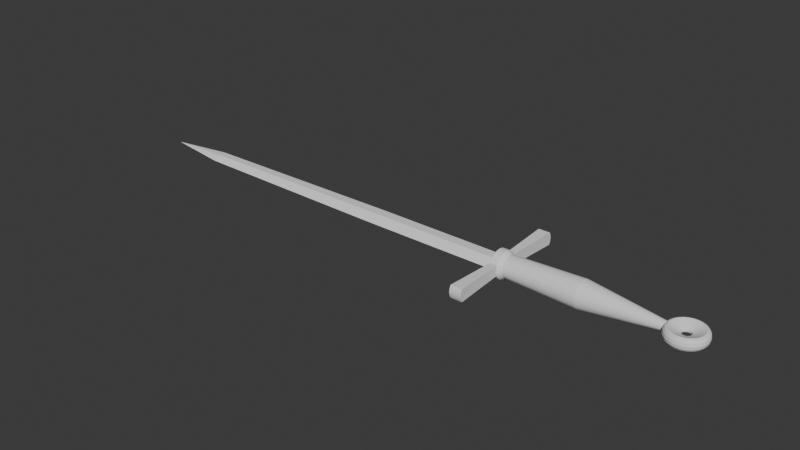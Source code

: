 # Source: stiletto.blend  (saved by Blender 4.1.24; exported with 4.5.12 LTS)
import bpy
from mathutils import Matrix  # noqa: F401  (used for matrix-valued properties, if any)

bpy.ops.wm.read_factory_settings(use_empty=True)
scene = bpy.context.scene
scene.name = 'Scene'

# ---- collections
col_collection = bpy.data.collections.new('Collection'); scene.collection.children.link(col_collection)

# ---- world
world_world = bpy.data.worlds.new('World'); scene.world = world_world
world_world.use_nodes = True; world_world.node_tree.nodes.clear()
_N = world_world.node_tree.nodes; _L = world_world.node_tree.links
n0 = _N.new('ShaderNodeOutputWorld'); n0.name = 'World Output'; n0.location = (300, 300)
n1 = _N.new('ShaderNodeBackground'); n1.name = 'Background'; n1.location = (10, 300)
n1.inputs[0].default_value = (0.05088, 0.05088, 0.05088, 1.0)
_L.new(n1.outputs[0], n0.inputs[0])
n0.is_active_output = True
world_world.color = (0.05088, 0.05088, 0.05088)
world_world.use_sun_shadow = False
world_world.sun_shadow_jitter_overblur = 0.0

# ---- meshes
me_torus = bpy.data.meshes.new('Torus')
me_torus.from_pydata([(0.8398, -5.716e-09, 1.285e-10), (0.8173, -5.716e-09, -0.04718), (0.7558, -5.716e-09, -0.08171), (0.6718, -5.716e-09, -0.09436), (0.5878, -5.716e-09, -0.08171), (0.2035, 1.358e-08, -0.01824), (0.1948, 1.358e-08, 4.968e-11), (0.2035, 1.358e-08, 0.01824), (0.5878, -5.716e-09, 0.08171), (0.6718, -5.716e-09, 0.09436), (0.7558, -5.716e-09, 0.08171), (0.8173, -5.716e-09, 0.04718), (0.8326, 0.1096, 1.285e-10), (0.8103, 0.1067, -0.04718), (0.7493, 0.09865, -0.08171), (0.6661, 0.08769, -0.09436), (0.5828, 0.07673, -0.08171), (0.2018, 0.02656, -0.01824), (0.1932, 0.02543, 4.968e-11), (0.2018, 0.02656, 0.01824), (0.5828, 0.07673, 0.08171), (0.6661, 0.08769, 0.09436), (0.7493, 0.09865, 0.08171), (0.8103, 0.1067, 0.04718), (0.8111, 0.2173, 1.285e-10), (0.7894, 0.2115, -0.04718), (0.73, 0.1956, -0.08171), (0.6489, 0.1739, -0.09436), (0.5678, 0.1521, -0.08171), (0.1966, 0.05267, -0.01824), (0.1882, 0.05042, 4.968e-11), (0.1966, 0.05267, 0.01824), (0.5678, 0.1521, 0.08171), (0.6489, 0.1739, 0.09436), (0.73, 0.1956, 0.08171), (0.7894, 0.2115, 0.04718), (0.7758, 0.3214, 1.285e-10), (0.755, 0.3127, -0.04718), (0.6983, 0.2892, -0.08171), (0.6207, 0.2571, -0.09436), (0.5431, 0.225, -0.08171), (0.188, 0.07788, -0.01824), (0.18, 0.07455, 4.968e-11), (0.188, 0.07788, 0.01824), (0.5431, 0.225, 0.08171), (0.6207, 0.2571, 0.09436), (0.6983, 0.2892, 0.08171), (0.755, 0.3127, 0.04718), (0.7273, 0.4199, 1.285e-10), (0.7078, 0.4086, -0.04718), (0.6545, 0.3779, -0.08171), (0.5818, 0.3359, -0.09436), (0.5091, 0.2939, -0.08171), (0.1763, 0.1018, -0.01824), (0.1687, 0.09741, 4.968e-11), (0.1763, 0.1018, 0.01824), (0.5091, 0.2939, 0.08171), (0.5818, 0.3359, 0.09436), (0.6545, 0.3779, 0.08171), (0.7078, 0.4086, 0.04718), (0.6662, 0.5112, 1.285e-10), (0.6484, 0.4975, -0.04718), (0.5996, 0.4601, -0.08171), (0.533, 0.409, -0.09436), (0.4664, 0.3578, -0.08171), (0.1615, 0.1239, -0.01824), (0.1546, 0.1186, 4.968e-11), (0.1615, 0.1239, 0.01824), (0.4664, 0.3578, 0.08171), (0.533, 0.409, 0.09436), (0.5996, 0.4601, 0.08171), (0.6484, 0.4975, 0.04718), (0.5938, 0.5938, 1.285e-10), (0.5779, 0.5779, -0.04718), (0.5344, 0.5344, -0.08171), (0.475, 0.475, -0.09436), (0.4157, 0.4157, -0.08171), (0.1439, 0.1439, -0.01824), (0.1378, 0.1378, 4.968e-11), (0.1439, 0.1439, 0.01824), (0.4157, 0.4157, 0.08171), (0.475, 0.475, 0.09436), (0.5344, 0.5344, 0.08171), (0.5779, 0.5779, 0.04718), (0.5112, 0.6662, 1.285e-10), (0.4975, 0.6484, -0.04718), (0.4601, 0.5996, -0.08171), (0.409, 0.533, -0.09436), (0.3578, 0.4664, -0.08171), (0.1239, 0.1615, -0.01824), (0.1186, 0.1546, 4.968e-11), (0.1239, 0.1615, 0.01824), (0.3578, 0.4664, 0.08171), (0.409, 0.533, 0.09436), (0.4601, 0.5996, 0.08171), (0.4975, 0.6484, 0.04718), (0.4199, 0.7273, 1.285e-10), (0.4086, 0.7078, -0.04718), (0.3779, 0.6545, -0.08171), (0.3359, 0.5818, -0.09436), (0.2939, 0.5091, -0.08171), (0.1018, 0.1763, -0.01824), (0.09741, 0.1687, 4.968e-11), (0.1018, 0.1763, 0.01824), (0.2939, 0.5091, 0.08171), (0.3359, 0.5818, 0.09436), (0.3779, 0.6545, 0.08171), (0.4086, 0.7078, 0.04718), (0.3214, 0.7758, 1.285e-10), (0.3128, 0.755, -0.04718), (0.2892, 0.6983, -0.08171), (0.2571, 0.6207, -0.09436), (0.225, 0.5431, -0.08171), (0.07788, 0.188, -0.01824), (0.07455, 0.18, 4.968e-11), (0.07788, 0.188, 0.01824), (0.225, 0.5431, 0.08171), (0.2571, 0.6207, 0.09436), (0.2892, 0.6983, 0.08171), (0.3128, 0.755, 0.04718), (0.2173, 0.8111, 1.285e-10), (0.2115, 0.7894, -0.04718), (0.1956, 0.73, -0.08171), (0.1739, 0.6489, -0.09436), (0.1521, 0.5678, -0.08171), (0.05267, 0.1966, -0.01824), (0.05042, 0.1882, 4.968e-11), (0.05267, 0.1966, 0.01824), (0.1521, 0.5678, 0.08171), (0.1739, 0.6489, 0.09436), (0.1956, 0.73, 0.08171), (0.2115, 0.7894, 0.04718), (0.1096, 0.8326, 1.285e-10), (0.1067, 0.8103, -0.04718), (0.09865, 0.7493, -0.08171), (0.08769, 0.6661, -0.09436), (0.07673, 0.5828, -0.08171), (0.02656, 0.2018, -0.01824), (0.02543, 0.1932, 4.968e-11), (0.02656, 0.2018, 0.01824), (0.07673, 0.5828, 0.08171), (0.08769, 0.6661, 0.09436), (0.09865, 0.7493, 0.08171), (0.1067, 0.8103, 0.04718), (4.181e-08, 0.8398, 1.285e-10), (4.011e-08, 0.8173, -0.04718), (3.547e-08, 0.7558, -0.08171), (2.913e-08, 0.6718, -0.09436), (2.279e-08, 0.5878, -0.08171), (-9.126e-09, 0.2035, -0.01824), (-9.783e-09, 0.1948, 4.968e-11), (-9.126e-09, 0.2035, 0.01824), (2.279e-08, 0.5878, 0.08171), (2.913e-08, 0.6718, 0.09436), (3.547e-08, 0.7558, 0.08171), (4.011e-08, 0.8173, 0.04718), (-0.1096, 0.8326, 1.285e-10), (-0.1067, 0.8103, -0.04718), (-0.09865, 0.7493, -0.08171), (-0.08769, 0.6661, -0.09436), (-0.07673, 0.5828, -0.08171), (-0.02656, 0.2018, -0.01824), (-0.02543, 0.1932, 4.968e-11), (-0.02656, 0.2018, 0.01824), (-0.07673, 0.5828, 0.08171), (-0.08769, 0.6661, 0.09436), (-0.09865, 0.7493, 0.08171), (-0.1067, 0.8103, 0.04718), (-0.2173, 0.8111, 1.285e-10), (-0.2115, 0.7894, -0.04718), (-0.1956, 0.73, -0.08171), (-0.1739, 0.6489, -0.09436), (-0.1521, 0.5678, -0.08171), (-0.05267, 0.1966, -0.01824), (-0.05042, 0.1882, 4.968e-11), (-0.05267, 0.1966, 0.01824), (-0.1521, 0.5678, 0.08171), (-0.1739, 0.6489, 0.09436), (-0.1956, 0.73, 0.08171), (-0.2115, 0.7894, 0.04718), (-0.3214, 0.7758, 1.285e-10), (-0.3128, 0.755, -0.04718), (-0.2892, 0.6983, -0.08171), (-0.2571, 0.6207, -0.09436), (-0.225, 0.5431, -0.08171), (-0.07788, 0.188, -0.01824), (-0.07455, 0.18, 4.968e-11), (-0.07788, 0.188, 0.01824), (-0.225, 0.5431, 0.08171), (-0.2571, 0.6207, 0.09436), (-0.2892, 0.6983, 0.08171), (-0.3128, 0.755, 0.04718), (-0.4199, 0.7273, 1.285e-10), (-0.4086, 0.7078, -0.04718), (-0.3779, 0.6545, -0.08171), (-0.3359, 0.5818, -0.09436), (-0.2939, 0.5091, -0.08171), (-0.1018, 0.1763, -0.01824), (-0.09741, 0.1687, 4.968e-11), (-0.1018, 0.1763, 0.01824), (-0.2939, 0.5091, 0.08171), (-0.3359, 0.5818, 0.09436), (-0.3779, 0.6545, 0.08171), (-0.4086, 0.7078, 0.04718), (-0.5112, 0.6662, 1.285e-10), (-0.4975, 0.6484, -0.04718), (-0.4601, 0.5996, -0.08171), (-0.409, 0.533, -0.09436), (-0.3578, 0.4664, -0.08171), (-0.1239, 0.1615, -0.01824), (-0.1186, 0.1546, 4.968e-11), (-0.1239, 0.1615, 0.01824), (-0.3578, 0.4664, 0.08171), (-0.409, 0.533, 0.09436), (-0.4601, 0.5996, 0.08171), (-0.4975, 0.6484, 0.04718), (-0.5938, 0.5938, 1.285e-10), (-0.5779, 0.5779, -0.04718), (-0.5344, 0.5344, -0.08171), (-0.475, 0.475, -0.09436), (-0.4157, 0.4157, -0.08171), (-0.1439, 0.1439, -0.01824), (-0.1378, 0.1378, 4.968e-11), (-0.1439, 0.1439, 0.01824), (-0.4157, 0.4157, 0.08171), (-0.475, 0.475, 0.09436), (-0.5344, 0.5344, 0.08171), (-0.5779, 0.5779, 0.04718), (-0.6662, 0.5112, 1.285e-10), (-0.6484, 0.4975, -0.04718), (-0.5996, 0.4601, -0.08171), (-0.533, 0.409, -0.09436), (-0.4664, 0.3578, -0.08171), (-0.1615, 0.1239, -0.01824), (-0.1546, 0.1186, 4.968e-11), (-0.1615, 0.1239, 0.01824), (-0.4664, 0.3578, 0.08171), (-0.533, 0.409, 0.09436), (-0.5996, 0.4601, 0.08171), (-0.6484, 0.4975, 0.04718), (-0.7273, 0.4199, 1.285e-10), (-0.7078, 0.4086, -0.04718), (-0.6545, 0.3779, -0.08171), (-0.5818, 0.3359, -0.09436), (-0.5091, 0.2939, -0.08171), (-0.1763, 0.1018, -0.01824), (-0.1687, 0.09741, 4.968e-11), (-0.1763, 0.1018, 0.01824), (-0.5091, 0.2939, 0.08171), (-0.5818, 0.3359, 0.09436), (-0.6545, 0.3779, 0.08171), (-0.7078, 0.4086, 0.04718), (-0.7758, 0.3214, 1.285e-10), (-0.755, 0.3127, -0.04718), (-0.6983, 0.2892, -0.08171), (-0.6207, 0.2571, -0.09436), (-0.5431, 0.225, -0.08171), (-0.188, 0.07788, -0.01824), (-0.18, 0.07455, 4.968e-11), (-0.188, 0.07788, 0.01824), (-0.5431, 0.225, 0.08171), (-0.6207, 0.2571, 0.09436), (-0.6983, 0.2892, 0.08171), (-0.755, 0.3127, 0.04718), (-0.8111, 0.2173, 1.285e-10), (-0.7894, 0.2115, -0.04718), (-0.73, 0.1956, -0.08171), (-0.6489, 0.1739, -0.09436), (-0.5678, 0.1521, -0.08171), (-0.1966, 0.05267, -0.01824), (-0.1882, 0.05042, 4.968e-11), (-0.1966, 0.05267, 0.01824), (-0.5678, 0.1521, 0.08171), (-0.6489, 0.1739, 0.09436), (-0.73, 0.1956, 0.08171), (-0.7894, 0.2115, 0.04718), (-0.8326, 0.1096, 1.285e-10), (-0.8103, 0.1067, -0.04718), (-0.7493, 0.09865, -0.08171), (-0.6661, 0.08769, -0.09436), (-0.5828, 0.07673, -0.08171), (-0.2018, 0.02656, -0.01824), (-0.1932, 0.02543, 4.968e-11), (-0.2018, 0.02656, 0.01824), (-0.5828, 0.07673, 0.08171), (-0.6661, 0.08769, 0.09436), (-0.7493, 0.09865, 0.08171), (-0.8103, 0.1067, 0.04718), (-0.8398, 6.77e-08, 1.285e-10), (-0.8173, 6.573e-08, -0.04718), (-0.7558, 6.036e-08, -0.08171), (-0.6718, 5.302e-08, -0.09436), (-0.5878, 4.567e-08, -0.08171), (-0.2035, 3.137e-08, -0.01824), (-0.1948, 3.061e-08, 4.968e-11), (-0.2035, 3.137e-08, 0.01824), (-0.5878, 4.567e-08, 0.08171), (-0.6718, 5.302e-08, 0.09436), (-0.7558, 6.036e-08, 0.08171), (-0.8173, 6.573e-08, 0.04718), (-0.8326, -0.1096, 1.285e-10), (-0.8103, -0.1067, -0.04718), (-0.7493, -0.09865, -0.08171), (-0.6661, -0.08769, -0.09436), (-0.5828, -0.07673, -0.08171), (-0.2018, -0.02656, -0.01824), (-0.1932, -0.02543, 4.968e-11), (-0.2018, -0.02656, 0.01824), (-0.5828, -0.07673, 0.08171), (-0.6661, -0.08769, 0.09436), (-0.7493, -0.09865, 0.08171), (-0.8103, -0.1067, 0.04718), (-0.8111, -0.2173, 1.285e-10), (-0.7894, -0.2115, -0.04718), (-0.73, -0.1956, -0.08171), (-0.6489, -0.1739, -0.09436), (-0.5678, -0.1521, -0.08171), (-0.1966, -0.05267, -0.01824), (-0.1882, -0.05042, 4.968e-11), (-0.1966, -0.05267, 0.01824), (-0.5678, -0.1521, 0.08171), (-0.6489, -0.1739, 0.09436), (-0.73, -0.1956, 0.08171), (-0.7894, -0.2115, 0.04718), (-0.7758, -0.3214, 1.285e-10), (-0.755, -0.3127, -0.04718), (-0.6983, -0.2892, -0.08171), (-0.6207, -0.2571, -0.09436), (-0.5431, -0.225, -0.08171), (-0.188, -0.07788, -0.01824), (-0.18, -0.07455, 4.968e-11), (-0.188, -0.07788, 0.01824), (-0.5431, -0.225, 0.08171), (-0.6207, -0.2571, 0.09436), (-0.6983, -0.2892, 0.08171), (-0.755, -0.3127, 0.04718), (-0.7273, -0.4199, 1.285e-10), (-0.7078, -0.4086, -0.04718), (-0.6545, -0.3779, -0.08171), (-0.5818, -0.3359, -0.09436), (-0.5091, -0.2939, -0.08171), (-0.1763, -0.1018, -0.01824), (-0.1687, -0.09741, 4.968e-11), (-0.1763, -0.1018, 0.01824), (-0.5091, -0.2939, 0.08171), (-0.5818, -0.3359, 0.09436), (-0.6545, -0.3779, 0.08171), (-0.7078, -0.4086, 0.04718), (-0.6662, -0.5112, 1.285e-10), (-0.6484, -0.4975, -0.04718), (-0.5996, -0.4601, -0.08171), (-0.533, -0.409, -0.09436), (-0.4664, -0.3578, -0.08171), (-0.1615, -0.1239, -0.01824), (-0.1546, -0.1186, 4.968e-11), (-0.1615, -0.1239, 0.01824), (-0.4664, -0.3578, 0.08171), (-0.533, -0.409, 0.09436), (-0.5996, -0.4601, 0.08171), (-0.6484, -0.4975, 0.04718), (-0.5938, -0.5938, 1.285e-10), (-0.5779, -0.5779, -0.04718), (-0.5344, -0.5344, -0.08171), (-0.475, -0.475, -0.09436), (-0.4157, -0.4157, -0.08171), (-0.1439, -0.1439, -0.01824), (-0.1378, -0.1378, 4.968e-11), (-0.1439, -0.1439, 0.01824), (-0.4157, -0.4157, 0.08171), (-0.475, -0.475, 0.09436), (-0.5344, -0.5344, 0.08171), (-0.5779, -0.5779, 0.04718), (-0.5112, -0.6662, 1.285e-10), (-0.4975, -0.6484, -0.04718), (-0.4601, -0.5996, -0.08171), (-0.409, -0.533, -0.09436), (-0.3578, -0.4664, -0.08171), (-0.1239, -0.1615, -0.01824), (-0.1186, -0.1546, 4.968e-11), (-0.1239, -0.1615, 0.01824), (-0.3578, -0.4664, 0.08171), (-0.409, -0.533, 0.09436), (-0.4601, -0.5996, 0.08171), (-0.4975, -0.6484, 0.04718), (-0.4199, -0.7273, 1.285e-10), (-0.4086, -0.7078, -0.04718), (-0.3779, -0.6545, -0.08171), (-0.3359, -0.5818, -0.09436), (-0.2939, -0.5091, -0.08171), (-0.1018, -0.1763, -0.01824), (-0.09741, -0.1687, 4.968e-11), (-0.1018, -0.1763, 0.01824), (-0.2939, -0.5091, 0.08171), (-0.3359, -0.5818, 0.09436), (-0.3779, -0.6545, 0.08171), (-0.4086, -0.7078, 0.04718), (-0.3214, -0.7758, 1.285e-10), (-0.3128, -0.755, -0.04718), (-0.2892, -0.6983, -0.08171), (-0.2571, -0.6207, -0.09436), (-0.225, -0.5431, -0.08171), (-0.07788, -0.188, -0.01824), (-0.07455, -0.18, 4.968e-11), (-0.07788, -0.188, 0.01824), (-0.225, -0.5431, 0.08171), (-0.2571, -0.6207, 0.09436), (-0.2892, -0.6983, 0.08171), (-0.3128, -0.755, 0.04718), (-0.2173, -0.8111, 1.285e-10), (-0.2115, -0.7894, -0.04718), (-0.1956, -0.73, -0.08171), (-0.1739, -0.6489, -0.09436), (-0.1521, -0.5678, -0.08171), (-0.05268, -0.1966, -0.01824), (-0.05042, -0.1882, 4.968e-11), (-0.05268, -0.1966, 0.01824), (-0.1521, -0.5678, 0.08171), (-0.1739, -0.6489, 0.09436), (-0.1956, -0.73, 0.08171), (-0.2115, -0.7894, 0.04718), (-0.1096, -0.8326, 1.285e-10), (-0.1067, -0.8103, -0.04718), (-0.09865, -0.7493, -0.08171), (-0.08769, -0.6661, -0.09436), (-0.07673, -0.5828, -0.08171), (-0.02656, -0.2018, -0.01824), (-0.02543, -0.1932, 4.968e-11), (-0.02656, -0.2018, 0.01824), (-0.07673, -0.5828, 0.08171), (-0.08769, -0.6661, 0.09436), (-0.09865, -0.7493, 0.08171), (-0.1067, -0.8103, 0.04718), (4.181e-08, -0.8398, 1.285e-10), (4.011e-08, -0.8173, -0.04718), (3.547e-08, -0.7558, -0.08171), (2.913e-08, -0.6718, -0.09436), (2.279e-08, -0.5878, -0.08171), (-9.126e-09, -0.2035, -0.01824), (-9.783e-09, -0.1948, 4.968e-11), (-9.126e-09, -0.2035, 0.01824), (2.279e-08, -0.5878, 0.08171), (2.913e-08, -0.6718, 0.09436), (3.547e-08, -0.7558, 0.08171), (4.011e-08, -0.8173, 0.04718), (0.1096, -0.8326, 1.285e-10), (0.1067, -0.8103, -0.04718), (0.09865, -0.7493, -0.08171), (0.08769, -0.6661, -0.09436), (0.07673, -0.5828, -0.08171), (0.02656, -0.2018, -0.01824), (0.02543, -0.1932, 4.968e-11), (0.02656, -0.2018, 0.01824), (0.07673, -0.5828, 0.08171), (0.08769, -0.6661, 0.09436), (0.09865, -0.7493, 0.08171), (0.1067, -0.8103, 0.04718), (0.2173, -0.8111, 1.285e-10), (0.2115, -0.7894, -0.04718), (0.1956, -0.73, -0.08171), (0.1739, -0.6489, -0.09436), (0.1521, -0.5678, -0.08171), (0.05267, -0.1966, -0.01824), (0.05042, -0.1882, 4.968e-11), (0.05267, -0.1966, 0.01824), (0.1521, -0.5678, 0.08171), (0.1739, -0.6489, 0.09436), (0.1956, -0.73, 0.08171), (0.2115, -0.7894, 0.04718), (0.3214, -0.7758, 1.285e-10), (0.3128, -0.755, -0.04718), (0.2892, -0.6983, -0.08171), (0.2571, -0.6207, -0.09436), (0.225, -0.5431, -0.08171), (0.07788, -0.188, -0.01824), (0.07455, -0.18, 4.968e-11), (0.07788, -0.188, 0.01824), (0.225, -0.5431, 0.08171), (0.2571, -0.6207, 0.09436), (0.2892, -0.6983, 0.08171), (0.3128, -0.755, 0.04718), (0.4199, -0.7273, 1.285e-10), (0.4086, -0.7078, -0.04718), (0.3779, -0.6545, -0.08171), (0.3359, -0.5818, -0.09436), (0.2939, -0.5091, -0.08171), (0.1018, -0.1763, -0.01824), (0.09741, -0.1687, 4.968e-11), (0.1018, -0.1763, 0.01824), (0.2939, -0.5091, 0.08171), (0.3359, -0.5818, 0.09436), (0.3779, -0.6545, 0.08171), (0.4086, -0.7078, 0.04718), (0.5112, -0.6662, 1.285e-10), (0.4975, -0.6484, -0.04718), (0.4601, -0.5996, -0.08171), (0.409, -0.533, -0.09436), (0.3578, -0.4664, -0.08171), (0.1239, -0.1615, -0.01824), (0.1186, -0.1546, 4.968e-11), (0.1239, -0.1615, 0.01824), (0.3578, -0.4664, 0.08171), (0.409, -0.533, 0.09436), (0.4601, -0.5996, 0.08171), (0.4975, -0.6484, 0.04718), (0.5938, -0.5938, 1.285e-10), (0.5779, -0.5779, -0.04718), (0.5344, -0.5344, -0.08171), (0.475, -0.475, -0.09436), (0.4157, -0.4157, -0.08171), (0.1439, -0.1439, -0.01824), (0.1378, -0.1378, 4.968e-11), (0.1439, -0.1439, 0.01824), (0.4157, -0.4157, 0.08171), (0.475, -0.475, 0.09436), (0.5344, -0.5344, 0.08171), (0.5779, -0.5779, 0.04718), (0.6662, -0.5112, 1.285e-10), (0.6484, -0.4975, -0.04718), (0.5996, -0.4601, -0.08171), (0.533, -0.409, -0.09436), (0.4664, -0.3578, -0.08171), (0.1615, -0.1239, -0.01824), (0.1546, -0.1186, 4.968e-11), (0.1615, -0.1239, 0.01824), (0.4664, -0.3578, 0.08171), (0.533, -0.409, 0.09436), (0.5996, -0.4601, 0.08171), (0.6484, -0.4975, 0.04718), (0.7273, -0.4199, 1.285e-10), (0.7078, -0.4086, -0.04718), (0.6545, -0.3779, -0.08171), (0.5818, -0.3359, -0.09436), (0.5091, -0.2939, -0.08171), (0.1763, -0.1018, -0.01824), (0.1687, -0.09741, 4.968e-11), (0.1763, -0.1018, 0.01824), (0.5091, -0.2939, 0.08171), (0.5818, -0.3359, 0.09436), (0.6545, -0.3779, 0.08171), (0.7078, -0.4086, 0.04718), (0.7758, -0.3214, 1.285e-10), (0.755, -0.3128, -0.04718), (0.6983, -0.2892, -0.08171), (0.6207, -0.2571, -0.09436), (0.5431, -0.225, -0.08171), (0.188, -0.07788, -0.01824), (0.18, -0.07455, 4.968e-11), (0.188, -0.07788, 0.01824), (0.5431, -0.225, 0.08171), (0.6207, -0.2571, 0.09436), (0.6983, -0.2892, 0.08171), (0.755, -0.3128, 0.04718), (0.8111, -0.2173, 1.285e-10), (0.7894, -0.2115, -0.04718), (0.73, -0.1956, -0.08171), (0.6489, -0.1739, -0.09436), (0.5678, -0.1521, -0.08171), (0.1966, -0.05267, -0.01824), (0.1882, -0.05042, 4.968e-11), (0.1966, -0.05267, 0.01824), (0.5678, -0.1521, 0.08171), (0.6489, -0.1739, 0.09436), (0.73, -0.1956, 0.08171), (0.7894, -0.2115, 0.04718), (0.8326, -0.1096, 1.285e-10), (0.8103, -0.1067, -0.04718), (0.7493, -0.09865, -0.08171), (0.6661, -0.08769, -0.09436), (0.5828, -0.07673, -0.08171), (0.2018, -0.02656, -0.01824), (0.1932, -0.02543, 4.968e-11), (0.2018, -0.02656, 0.01824), (0.5828, -0.07673, 0.08171), (0.6661, -0.08769, 0.09436), (0.7493, -0.09865, 0.08171), (0.8103, -0.1067, 0.04718)], [], [(0, 12, 13, 1), (1, 13, 14, 2), (2, 14, 15, 3), (3, 15, 16, 4), (4, 16, 17, 5), (5, 17, 18, 6), (6, 18, 19, 7), (7, 19, 20, 8), (8, 20, 21, 9), (9, 21, 22, 10), (10, 22, 23, 11), (11, 23, 12, 0), (12, 24, 25, 13), (13, 25, 26, 14), (14, 26, 27, 15), (15, 27, 28, 16), (16, 28, 29, 17), (17, 29, 30, 18), (18, 30, 31, 19), (19, 31, 32, 20), (20, 32, 33, 21), (21, 33, 34, 22), (22, 34, 35, 23), (23, 35, 24, 12), (24, 36, 37, 25), (25, 37, 38, 26), (26, 38, 39, 27), (27, 39, 40, 28), (28, 40, 41, 29), (29, 41, 42, 30), (30, 42, 43, 31), (31, 43, 44, 32), (32, 44, 45, 33), (33, 45, 46, 34), (34, 46, 47, 35), (35, 47, 36, 24), (36, 48, 49, 37), (37, 49, 50, 38), (38, 50, 51, 39), (39, 51, 52, 40), (40, 52, 53, 41), (41, 53, 54, 42), (42, 54, 55, 43), (43, 55, 56, 44), (44, 56, 57, 45), (45, 57, 58, 46), (46, 58, 59, 47), (47, 59, 48, 36), (48, 60, 61, 49), (49, 61, 62, 50), (50, 62, 63, 51), (51, 63, 64, 52), (52, 64, 65, 53), (53, 65, 66, 54), (54, 66, 67, 55), (55, 67, 68, 56), (56, 68, 69, 57), (57, 69, 70, 58), (58, 70, 71, 59), (59, 71, 60, 48), (60, 72, 73, 61), (61, 73, 74, 62), (62, 74, 75, 63), (63, 75, 76, 64), (64, 76, 77, 65), (65, 77, 78, 66), (66, 78, 79, 67), (67, 79, 80, 68), (68, 80, 81, 69), (69, 81, 82, 70), (70, 82, 83, 71), (71, 83, 72, 60), (72, 84, 85, 73), (73, 85, 86, 74), (74, 86, 87, 75), (75, 87, 88, 76), (76, 88, 89, 77), (77, 89, 90, 78), (78, 90, 91, 79), (79, 91, 92, 80), (80, 92, 93, 81), (81, 93, 94, 82), (82, 94, 95, 83), (83, 95, 84, 72), (84, 96, 97, 85), (85, 97, 98, 86), (86, 98, 99, 87), (87, 99, 100, 88), (88, 100, 101, 89), (89, 101, 102, 90), (90, 102, 103, 91), (91, 103, 104, 92), (92, 104, 105, 93), (93, 105, 106, 94), (94, 106, 107, 95), (95, 107, 96, 84), (96, 108, 109, 97), (97, 109, 110, 98), (98, 110, 111, 99), (99, 111, 112, 100), (100, 112, 113, 101), (101, 113, 114, 102), (102, 114, 115, 103), (103, 115, 116, 104), (104, 116, 117, 105), (105, 117, 118, 106), (106, 118, 119, 107), (107, 119, 108, 96), (108, 120, 121, 109), (109, 121, 122, 110), (110, 122, 123, 111), (111, 123, 124, 112), (112, 124, 125, 113), (113, 125, 126, 114), (114, 126, 127, 115), (115, 127, 128, 116), (116, 128, 129, 117), (117, 129, 130, 118), (118, 130, 131, 119), (119, 131, 120, 108), (120, 132, 133, 121), (121, 133, 134, 122), (122, 134, 135, 123), (123, 135, 136, 124), (124, 136, 137, 125), (125, 137, 138, 126), (126, 138, 139, 127), (127, 139, 140, 128), (128, 140, 141, 129), (129, 141, 142, 130), (130, 142, 143, 131), (131, 143, 132, 120), (132, 144, 145, 133), (133, 145, 146, 134), (134, 146, 147, 135), (135, 147, 148, 136), (136, 148, 149, 137), (137, 149, 150, 138), (138, 150, 151, 139), (139, 151, 152, 140), (140, 152, 153, 141), (141, 153, 154, 142), (142, 154, 155, 143), (143, 155, 144, 132), (144, 156, 157, 145), (145, 157, 158, 146), (146, 158, 159, 147), (147, 159, 160, 148), (148, 160, 161, 149), (149, 161, 162, 150), (150, 162, 163, 151), (151, 163, 164, 152), (152, 164, 165, 153), (153, 165, 166, 154), (154, 166, 167, 155), (155, 167, 156, 144), (156, 168, 169, 157), (157, 169, 170, 158), (158, 170, 171, 159), (159, 171, 172, 160), (160, 172, 173, 161), (161, 173, 174, 162), (162, 174, 175, 163), (163, 175, 176, 164), (164, 176, 177, 165), (165, 177, 178, 166), (166, 178, 179, 167), (167, 179, 168, 156), (168, 180, 181, 169), (169, 181, 182, 170), (170, 182, 183, 171), (171, 183, 184, 172), (172, 184, 185, 173), (173, 185, 186, 174), (174, 186, 187, 175), (175, 187, 188, 176), (176, 188, 189, 177), (177, 189, 190, 178), (178, 190, 191, 179), (179, 191, 180, 168), (180, 192, 193, 181), (181, 193, 194, 182), (182, 194, 195, 183), (183, 195, 196, 184), (184, 196, 197, 185), (185, 197, 198, 186), (186, 198, 199, 187), (187, 199, 200, 188), (188, 200, 201, 189), (189, 201, 202, 190), (190, 202, 203, 191), (191, 203, 192, 180), (192, 204, 205, 193), (193, 205, 206, 194), (194, 206, 207, 195), (195, 207, 208, 196), (196, 208, 209, 197), (197, 209, 210, 198), (198, 210, 211, 199), (199, 211, 212, 200), (200, 212, 213, 201), (201, 213, 214, 202), (202, 214, 215, 203), (203, 215, 204, 192), (204, 216, 217, 205), (205, 217, 218, 206), (206, 218, 219, 207), (207, 219, 220, 208), (208, 220, 221, 209), (209, 221, 222, 210), (210, 222, 223, 211), (211, 223, 224, 212), (212, 224, 225, 213), (213, 225, 226, 214), (214, 226, 227, 215), (215, 227, 216, 204), (216, 228, 229, 217), (217, 229, 230, 218), (218, 230, 231, 219), (219, 231, 232, 220), (220, 232, 233, 221), (221, 233, 234, 222), (222, 234, 235, 223), (223, 235, 236, 224), (224, 236, 237, 225), (225, 237, 238, 226), (226, 238, 239, 227), (227, 239, 228, 216), (228, 240, 241, 229), (229, 241, 242, 230), (230, 242, 243, 231), (231, 243, 244, 232), (232, 244, 245, 233), (233, 245, 246, 234), (234, 246, 247, 235), (235, 247, 248, 236), (236, 248, 249, 237), (237, 249, 250, 238), (238, 250, 251, 239), (239, 251, 240, 228), (240, 252, 253, 241), (241, 253, 254, 242), (242, 254, 255, 243), (243, 255, 256, 244), (244, 256, 257, 245), (245, 257, 258, 246), (246, 258, 259, 247), (247, 259, 260, 248), (248, 260, 261, 249), (249, 261, 262, 250), (250, 262, 263, 251), (251, 263, 252, 240), (252, 264, 265, 253), (253, 265, 266, 254), (254, 266, 267, 255), (255, 267, 268, 256), (256, 268, 269, 257), (257, 269, 270, 258), (258, 270, 271, 259), (259, 271, 272, 260), (260, 272, 273, 261), (261, 273, 274, 262), (262, 274, 275, 263), (263, 275, 264, 252), (264, 276, 277, 265), (265, 277, 278, 266), (266, 278, 279, 267), (267, 279, 280, 268), (268, 280, 281, 269), (269, 281, 282, 270), (270, 282, 283, 271), (271, 283, 284, 272), (272, 284, 285, 273), (273, 285, 286, 274), (274, 286, 287, 275), (275, 287, 276, 264), (276, 288, 289, 277), (277, 289, 290, 278), (278, 290, 291, 279), (279, 291, 292, 280), (280, 292, 293, 281), (281, 293, 294, 282), (282, 294, 295, 283), (283, 295, 296, 284), (284, 296, 297, 285), (285, 297, 298, 286), (286, 298, 299, 287), (287, 299, 288, 276), (288, 300, 301, 289), (289, 301, 302, 290), (290, 302, 303, 291), (291, 303, 304, 292), (292, 304, 305, 293), (293, 305, 306, 294), (294, 306, 307, 295), (295, 307, 308, 296), (296, 308, 309, 297), (297, 309, 310, 298), (298, 310, 311, 299), (299, 311, 300, 288), (300, 312, 313, 301), (301, 313, 314, 302), (302, 314, 315, 303), (303, 315, 316, 304), (304, 316, 317, 305), (305, 317, 318, 306), (306, 318, 319, 307), (307, 319, 320, 308), (308, 320, 321, 309), (309, 321, 322, 310), (310, 322, 323, 311), (311, 323, 312, 300), (312, 324, 325, 313), (313, 325, 326, 314), (314, 326, 327, 315), (315, 327, 328, 316), (316, 328, 329, 317), (317, 329, 330, 318), (318, 330, 331, 319), (319, 331, 332, 320), (320, 332, 333, 321), (321, 333, 334, 322), (322, 334, 335, 323), (323, 335, 324, 312), (324, 336, 337, 325), (325, 337, 338, 326), (326, 338, 339, 327), (327, 339, 340, 328), (328, 340, 341, 329), (329, 341, 342, 330), (330, 342, 343, 331), (331, 343, 344, 332), (332, 344, 345, 333), (333, 345, 346, 334), (334, 346, 347, 335), (335, 347, 336, 324), (336, 348, 349, 337), (337, 349, 350, 338), (338, 350, 351, 339), (339, 351, 352, 340), (340, 352, 353, 341), (341, 353, 354, 342), (342, 354, 355, 343), (343, 355, 356, 344), (344, 356, 357, 345), (345, 357, 358, 346), (346, 358, 359, 347), (347, 359, 348, 336), (348, 360, 361, 349), (349, 361, 362, 350), (350, 362, 363, 351), (351, 363, 364, 352), (352, 364, 365, 353), (353, 365, 366, 354), (354, 366, 367, 355), (355, 367, 368, 356), (356, 368, 369, 357), (357, 369, 370, 358), (358, 370, 371, 359), (359, 371, 360, 348), (360, 372, 373, 361), (361, 373, 374, 362), (362, 374, 375, 363), (363, 375, 376, 364), (364, 376, 377, 365), (365, 377, 378, 366), (366, 378, 379, 367), (367, 379, 380, 368), (368, 380, 381, 369), (369, 381, 382, 370), (370, 382, 383, 371), (371, 383, 372, 360), (372, 384, 385, 373), (373, 385, 386, 374), (374, 386, 387, 375), (375, 387, 388, 376), (376, 388, 389, 377), (377, 389, 390, 378), (378, 390, 391, 379), (379, 391, 392, 380), (380, 392, 393, 381), (381, 393, 394, 382), (382, 394, 395, 383), (383, 395, 384, 372), (384, 396, 397, 385), (385, 397, 398, 386), (386, 398, 399, 387), (387, 399, 400, 388), (388, 400, 401, 389), (389, 401, 402, 390), (390, 402, 403, 391), (391, 403, 404, 392), (392, 404, 405, 393), (393, 405, 406, 394), (394, 406, 407, 395), (395, 407, 396, 384), (396, 408, 409, 397), (397, 409, 410, 398), (398, 410, 411, 399), (399, 411, 412, 400), (400, 412, 413, 401), (401, 413, 414, 402), (402, 414, 415, 403), (403, 415, 416, 404), (404, 416, 417, 405), (405, 417, 418, 406), (406, 418, 419, 407), (407, 419, 408, 396), (408, 420, 421, 409), (409, 421, 422, 410), (410, 422, 423, 411), (411, 423, 424, 412), (412, 424, 425, 413), (413, 425, 426, 414), (414, 426, 427, 415), (415, 427, 428, 416), (416, 428, 429, 417), (417, 429, 430, 418), (418, 430, 431, 419), (419, 431, 420, 408), (420, 432, 433, 421), (421, 433, 434, 422), (422, 434, 435, 423), (423, 435, 436, 424), (424, 436, 437, 425), (425, 437, 438, 426), (426, 438, 439, 427), (427, 439, 440, 428), (428, 440, 441, 429), (429, 441, 442, 430), (430, 442, 443, 431), (431, 443, 432, 420), (432, 444, 445, 433), (433, 445, 446, 434), (434, 446, 447, 435), (435, 447, 448, 436), (436, 448, 449, 437), (437, 449, 450, 438), (438, 450, 451, 439), (439, 451, 452, 440), (440, 452, 453, 441), (441, 453, 454, 442), (442, 454, 455, 443), (443, 455, 444, 432), (444, 456, 457, 445), (445, 457, 458, 446), (446, 458, 459, 447), (447, 459, 460, 448), (448, 460, 461, 449), (449, 461, 462, 450), (450, 462, 463, 451), (451, 463, 464, 452), (452, 464, 465, 453), (453, 465, 466, 454), (454, 466, 467, 455), (455, 467, 456, 444), (456, 468, 469, 457), (457, 469, 470, 458), (458, 470, 471, 459), (459, 471, 472, 460), (460, 472, 473, 461), (461, 473, 474, 462), (462, 474, 475, 463), (463, 475, 476, 464), (464, 476, 477, 465), (465, 477, 478, 466), (466, 478, 479, 467), (467, 479, 468, 456), (468, 480, 481, 469), (469, 481, 482, 470), (470, 482, 483, 471), (471, 483, 484, 472), (472, 484, 485, 473), (473, 485, 486, 474), (474, 486, 487, 475), (475, 487, 488, 476), (476, 488, 489, 477), (477, 489, 490, 478), (478, 490, 491, 479), (479, 491, 480, 468), (480, 492, 493, 481), (481, 493, 494, 482), (482, 494, 495, 483), (483, 495, 496, 484), (484, 496, 497, 485), (485, 497, 498, 486), (486, 498, 499, 487), (487, 499, 500, 488), (488, 500, 501, 489), (489, 501, 502, 490), (490, 502, 503, 491), (491, 503, 492, 480), (492, 504, 505, 493), (493, 505, 506, 494), (494, 506, 507, 495), (495, 507, 508, 496), (496, 508, 509, 497), (497, 509, 510, 498), (498, 510, 511, 499), (499, 511, 512, 500), (500, 512, 513, 501), (501, 513, 514, 502), (502, 514, 515, 503), (503, 515, 504, 492), (504, 516, 517, 505), (505, 517, 518, 506), (506, 518, 519, 507), (507, 519, 520, 508), (508, 520, 521, 509), (509, 521, 522, 510), (510, 522, 523, 511), (511, 523, 524, 512), (512, 524, 525, 513), (513, 525, 526, 514), (514, 526, 527, 515), (515, 527, 516, 504), (516, 528, 529, 517), (517, 529, 530, 518), (518, 530, 531, 519), (519, 531, 532, 520), (520, 532, 533, 521), (521, 533, 534, 522), (522, 534, 535, 523), (523, 535, 536, 524), (524, 536, 537, 525), (525, 537, 538, 526), (526, 538, 539, 527), (527, 539, 528, 516), (528, 540, 541, 529), (529, 541, 542, 530), (530, 542, 543, 531), (531, 543, 544, 532), (532, 544, 545, 533), (533, 545, 546, 534), (534, 546, 547, 535), (535, 547, 548, 536), (536, 548, 549, 537), (537, 549, 550, 538), (538, 550, 551, 539), (539, 551, 540, 528), (540, 552, 553, 541), (541, 553, 554, 542), (542, 554, 555, 543), (543, 555, 556, 544), (544, 556, 557, 545), (545, 557, 558, 546), (546, 558, 559, 547), (547, 559, 560, 548), (548, 560, 561, 549), (549, 561, 562, 550), (550, 562, 563, 551), (551, 563, 552, 540), (552, 564, 565, 553), (553, 565, 566, 554), (554, 566, 567, 555), (555, 567, 568, 556), (556, 568, 569, 557), (557, 569, 570, 558), (558, 570, 571, 559), (559, 571, 572, 560), (560, 572, 573, 561), (561, 573, 574, 562), (562, 574, 575, 563), (563, 575, 564, 552), (564, 0, 1, 565), (565, 1, 2, 566), (566, 2, 3, 567), (567, 3, 4, 568), (568, 4, 5, 569), (569, 5, 6, 570), (570, 6, 7, 571), (571, 7, 8, 572), (572, 8, 9, 573), (573, 9, 10, 574), (574, 10, 11, 575), (575, 11, 0, 564)])
_uv = me_torus.uv_layers.new(name='UVMap')
_uv.uv.foreach_set('vector', [0.5, 0.5, 0.5208, 0.5, 0.5208, 0.5833, 0.5, 0.5833, 0.5, 0.5833, 0.5208, 0.5833, 0.5208, 0.6667, 0.5, 0.6667, 0.5, 0.6667, 0.5208, 0.6667, 0.5208, 0.75, 0.5, 0.75, 0.5, 0.75, 0.5208, 0.75, 0.5208, 0.8333, 0.5, 0.8333, 0.5, 0.8333, 0.5208, 0.8333, 0.5208, 0.9167, 0.5, 0.9167, 0.5, 0.9167, 0.5208, 0.9167, 0.5208, 1.0, 0.5, 1.0, 0.5, 2.22e-16, 0.5208, 2.22e-16, 0.5208, 0.08333, 0.5, 0.08333, 0.5, 0.08333, 0.5208, 0.08333, 0.5208, 0.1667, 0.5, 0.1667, 0.5, 0.1667, 0.5208, 0.1667, 0.5208, 0.25, 0.5, 0.25, 0.5, 0.25, 0.5208, 0.25, 0.5208, 0.3333, 0.5, 0.3333, 0.5, 0.3333, 0.5208, 0.3333, 0.5208, 0.4167, 0.5, 0.4167, 0.5, 0.4167, 0.5208, 0.4167, 0.5208, 0.5, 0.5, 0.5, 0.5208, 0.5, 0.5417, 0.5, 0.5417, 0.5833, 0.5208, 0.5833, 0.5208, 0.5833, 0.5417, 0.5833, 0.5417, 0.6667, 0.5208, 0.6667, 0.5208, 0.6667, 0.5417, 0.6667, 0.5417, 0.75, 0.5208, 0.75, 0.5208, 0.75, 0.5417, 0.75, 0.5417, 0.8333, 0.5208, 0.8333, 0.5208, 0.8333, 0.5417, 0.8333, 0.5417, 0.9167, 0.5208, 0.9167, 0.5208, 0.9167, 0.5417, 0.9167, 0.5417, 1.0, 0.5208, 1.0, 0.5208, 2.22e-16, 0.5417, 2.22e-16, 0.5417, 0.08333, 0.5208, 0.08333, 0.5208, 0.08333, 0.5417, 0.08333, 0.5417, 0.1667, 0.5208, 0.1667, 0.5208, 0.1667, 0.5417, 0.1667, 0.5417, 0.25, 0.5208, 0.25, 0.5208, 0.25, 0.5417, 0.25, 0.5417, 0.3333, 0.5208, 0.3333, 0.5208, 0.3333, 0.5417, 0.3333, 0.5417, 0.4167, 0.5208, 0.4167, 0.5208, 0.4167, 0.5417, 0.4167, 0.5417, 0.5, 0.5208, 0.5, 0.5417, 0.5, 0.5625, 0.5, 0.5625, 0.5833, 0.5417, 0.5833, 0.5417, 0.5833, 0.5625, 0.5833, 0.5625, 0.6667, 0.5417, 0.6667, 0.5417, 0.6667, 0.5625, 0.6667, 0.5625, 0.75, 0.5417, 0.75, 0.5417, 0.75, 0.5625, 0.75, 0.5625, 0.8333, 0.5417, 0.8333, 0.5417, 0.8333, 0.5625, 0.8333, 0.5625, 0.9167, 0.5417, 0.9167, 0.5417, 0.9167, 0.5625, 0.9167, 0.5625, 1.0, 0.5417, 1.0, 0.5417, 2.22e-16, 0.5625, 2.22e-16, 0.5625, 0.08333, 0.5417, 0.08333, 0.5417, 0.08333, 0.5625, 0.08333, 0.5625, 0.1667, 0.5417, 0.1667, 0.5417, 0.1667, 0.5625, 0.1667, 0.5625, 0.25, 0.5417, 0.25, 0.5417, 0.25, 0.5625, 0.25, 0.5625, 0.3333, 0.5417, 0.3333, 0.5417, 0.3333, 0.5625, 0.3333, 0.5625, 0.4167, 0.5417, 0.4167, 0.5417, 0.4167, 0.5625, 0.4167, 0.5625, 0.5, 0.5417, 0.5, 0.5625, 0.5, 0.5833, 0.5, 0.5833, 0.5833, 0.5625, 0.5833, 0.5625, 0.5833, 0.5833, 0.5833, 0.5833, 0.6667, 0.5625, 0.6667, 0.5625, 0.6667, 0.5833, 0.6667, 0.5833, 0.75, 0.5625, 0.75, 0.5625, 0.75, 0.5833, 0.75, 0.5833, 0.8333, 0.5625, 0.8333, 0.5625, 0.8333, 0.5833, 0.8333, 0.5833, 0.9167, 0.5625, 0.9167, 0.5625, 0.9167, 0.5833, 0.9167, 0.5833, 1.0, 0.5625, 1.0, 0.5625, 2.22e-16, 0.5833, 2.22e-16, 0.5833, 0.08333, 0.5625, 0.08333, 0.5625, 0.08333, 0.5833, 0.08333, 0.5833, 0.1667, 0.5625, 0.1667, 0.5625, 0.1667, 0.5833, 0.1667, 0.5833, 0.25, 0.5625, 0.25, 0.5625, 0.25, 0.5833, 0.25, 0.5833, 0.3333, 0.5625, 0.3333, 0.5625, 0.3333, 0.5833, 0.3333, 0.5833, 0.4167, 0.5625, 0.4167, 0.5625, 0.4167, 0.5833, 0.4167, 0.5833, 0.5, 0.5625, 0.5, 0.5833, 0.5, 0.6042, 0.5, 0.6042, 0.5833, 0.5833, 0.5833, 0.5833, 0.5833, 0.6042, 0.5833, 0.6042, 0.6667, 0.5833, 0.6667, 0.5833, 0.6667, 0.6042, 0.6667, 0.6042, 0.75, 0.5833, 0.75, 0.5833, 0.75, 0.6042, 0.75, 0.6042, 0.8333, 0.5833, 0.8333, 0.5833, 0.8333, 0.6042, 0.8333, 0.6042, 0.9167, 0.5833, 0.9167, 0.5833, 0.9167, 0.6042, 0.9167, 0.6042, 1.0, 0.5833, 1.0, 0.5833, 2.22e-16, 0.6042, 2.22e-16, 0.6042, 0.08333, 0.5833, 0.08333, 0.5833, 0.08333, 0.6042, 0.08333, 0.6042, 0.1667, 0.5833, 0.1667, 0.5833, 0.1667, 0.6042, 0.1667, 0.6042, 0.25, 0.5833, 0.25, 0.5833, 0.25, 0.6042, 0.25, 0.6042, 0.3333, 0.5833, 0.3333, 0.5833, 0.3333, 0.6042, 0.3333, 0.6042, 0.4167, 0.5833, 0.4167, 0.5833, 0.4167, 0.6042, 0.4167, 0.6042, 0.5, 0.5833, 0.5, 0.6042, 0.5, 0.625, 0.5, 0.625, 0.5833, 0.6042, 0.5833, 0.6042, 0.5833, 0.625, 0.5833, 0.625, 0.6667, 0.6042, 0.6667, 0.6042, 0.6667, 0.625, 0.6667, 0.625, 0.75, 0.6042, 0.75, 0.6042, 0.75, 0.625, 0.75, 0.625, 0.8333, 0.6042, 0.8333, 0.6042, 0.8333, 0.625, 0.8333, 0.625, 0.9167, 0.6042, 0.9167, 0.6042, 0.9167, 0.625, 0.9167, 0.625, 1.0, 0.6042, 1.0, 0.6042, 2.22e-16, 0.625, 2.22e-16, 0.625, 0.08333, 0.6042, 0.08333, 0.6042, 0.08333, 0.625, 0.08333, 0.625, 0.1667, 0.6042, 0.1667, 0.6042, 0.1667, 0.625, 0.1667, 0.625, 0.25, 0.6042, 0.25, 0.6042, 0.25, 0.625, 0.25, 0.625, 0.3333, 0.6042, 0.3333, 0.6042, 0.3333, 0.625, 0.3333, 0.625, 0.4167, 0.6042, 0.4167, 0.6042, 0.4167, 0.625, 0.4167, 0.625, 0.5, 0.6042, 0.5, 0.625, 0.5, 0.6458, 0.5, 0.6458, 0.5833, 0.625, 0.5833, 0.625, 0.5833, 0.6458, 0.5833, 0.6458, 0.6667, 0.625, 0.6667, 0.625, 0.6667, 0.6458, 0.6667, 0.6458, 0.75, 0.625, 0.75, 0.625, 0.75, 0.6458, 0.75, 0.6458, 0.8333, 0.625, 0.8333, 0.625, 0.8333, 0.6458, 0.8333, 0.6458, 0.9167, 0.625, 0.9167, 0.625, 0.9167, 0.6458, 0.9167, 0.6458, 1.0, 0.625, 1.0, 0.625, 2.22e-16, 0.6458, 2.22e-16, 0.6458, 0.08333, 0.625, 0.08333, 0.625, 0.08333, 0.6458, 0.08333, 0.6458, 0.1667, 0.625, 0.1667, 0.625, 0.1667, 0.6458, 0.1667, 0.6458, 0.25, 0.625, 0.25, 0.625, 0.25, 0.6458, 0.25, 0.6458, 0.3333, 0.625, 0.3333, 0.625, 0.3333, 0.6458, 0.3333, 0.6458, 0.4167, 0.625, 0.4167, 0.625, 0.4167, 0.6458, 0.4167, 0.6458, 0.5, 0.625, 0.5, 0.6458, 0.5, 0.6667, 0.5, 0.6667, 0.5833, 0.6458, 0.5833, 0.6458, 0.5833, 0.6667, 0.5833, 0.6667, 0.6667, 0.6458, 0.6667, 0.6458, 0.6667, 0.6667, 0.6667, 0.6667, 0.75, 0.6458, 0.75, 0.6458, 0.75, 0.6667, 0.75, 0.6667, 0.8333, 0.6458, 0.8333, 0.6458, 0.8333, 0.6667, 0.8333, 0.6667, 0.9167, 0.6458, 0.9167, 0.6458, 0.9167, 0.6667, 0.9167, 0.6667, 1.0, 0.6458, 1.0, 0.6458, 2.22e-16, 0.6667, 2.22e-16, 0.6667, 0.08333, 0.6458, 0.08333, 0.6458, 0.08333, 0.6667, 0.08333, 0.6667, 0.1667, 0.6458, 0.1667, 0.6458, 0.1667, 0.6667, 0.1667, 0.6667, 0.25, 0.6458, 0.25, 0.6458, 0.25, 0.6667, 0.25, 0.6667, 0.3333, 0.6458, 0.3333, 0.6458, 0.3333, 0.6667, 0.3333, 0.6667, 0.4167, 0.6458, 0.4167, 0.6458, 0.4167, 0.6667, 0.4167, 0.6667, 0.5, 0.6458, 0.5, 0.6667, 0.5, 0.6875, 0.5, 0.6875, 0.5833, 0.6667, 0.5833, 0.6667, 0.5833, 0.6875, 0.5833, 0.6875, 0.6667, 0.6667, 0.6667, 0.6667, 0.6667, 0.6875, 0.6667, 0.6875, 0.75, 0.6667, 0.75, 0.6667, 0.75, 0.6875, 0.75, 0.6875, 0.8333, 0.6667, 0.8333, 0.6667, 0.8333, 0.6875, 0.8333, 0.6875, 0.9167, 0.6667, 0.9167, 0.6667, 0.9167, 0.6875, 0.9167, 0.6875, 1.0, 0.6667, 1.0, 0.6667, 2.22e-16, 0.6875, 2.22e-16, 0.6875, 0.08333, 0.6667, 0.08333, 0.6667, 0.08333, 0.6875, 0.08333, 0.6875, 0.1667, 0.6667, 0.1667, 0.6667, 0.1667, 0.6875, 0.1667, 0.6875, 0.25, 0.6667, 0.25, 0.6667, 0.25, 0.6875, 0.25, 0.6875, 0.3333, 0.6667, 0.3333, 0.6667, 0.3333, 0.6875, 0.3333, 0.6875, 0.4167, 0.6667, 0.4167, 0.6667, 0.4167, 0.6875, 0.4167, 0.6875, 0.5, 0.6667, 0.5, 0.6875, 0.5, 0.7083, 0.5, 0.7083, 0.5833, 0.6875, 0.5833, 0.6875, 0.5833, 0.7083, 0.5833, 0.7083, 0.6667, 0.6875, 0.6667, 0.6875, 0.6667, 0.7083, 0.6667, 0.7083, 0.75, 0.6875, 0.75, 0.6875, 0.75, 0.7083, 0.75, 0.7083, 0.8333, 0.6875, 0.8333, 0.6875, 0.8333, 0.7083, 0.8333, 0.7083, 0.9167, 0.6875, 0.9167, 0.6875, 0.9167, 0.7083, 0.9167, 0.7083, 1.0, 0.6875, 1.0, 0.6875, 2.22e-16, 0.7083, 2.22e-16, 0.7083, 0.08333, 0.6875, 0.08333, 0.6875, 0.08333, 0.7083, 0.08333, 0.7083, 0.1667, 0.6875, 0.1667, 0.6875, 0.1667, 0.7083, 0.1667, 0.7083, 0.25, 0.6875, 0.25, 0.6875, 0.25, 0.7083, 0.25, 0.7083, 0.3333, 0.6875, 0.3333, 0.6875, 0.3333, 0.7083, 0.3333, 0.7083, 0.4167, 0.6875, 0.4167, 0.6875, 0.4167, 0.7083, 0.4167, 0.7083, 0.5, 0.6875, 0.5, 0.7083, 0.5, 0.7292, 0.5, 0.7292, 0.5833, 0.7083, 0.5833, 0.7083, 0.5833, 0.7292, 0.5833, 0.7292, 0.6667, 0.7083, 0.6667, 0.7083, 0.6667, 0.7292, 0.6667, 0.7292, 0.75, 0.7083, 0.75, 0.7083, 0.75, 0.7292, 0.75, 0.7292, 0.8333, 0.7083, 0.8333, 0.7083, 0.8333, 0.7292, 0.8333, 0.7292, 0.9167, 0.7083, 0.9167, 0.7083, 0.9167, 0.7292, 0.9167, 0.7292, 1.0, 0.7083, 1.0, 0.7083, 2.22e-16, 0.7292, 2.22e-16, 0.7292, 0.08333, 0.7083, 0.08333, 0.7083, 0.08333, 0.7292, 0.08333, 0.7292, 0.1667, 0.7083, 0.1667, 0.7083, 0.1667, 0.7292, 0.1667, 0.7292, 0.25, 0.7083, 0.25, 0.7083, 0.25, 0.7292, 0.25, 0.7292, 0.3333, 0.7083, 0.3333, 0.7083, 0.3333, 0.7292, 0.3333, 0.7292, 0.4167, 0.7083, 0.4167, 0.7083, 0.4167, 0.7292, 0.4167, 0.7292, 0.5, 0.7083, 0.5, 0.7292, 0.5, 0.75, 0.5, 0.75, 0.5833, 0.7292, 0.5833, 0.7292, 0.5833, 0.75, 0.5833, 0.75, 0.6667, 0.7292, 0.6667, 0.7292, 0.6667, 0.75, 0.6667, 0.75, 0.75, 0.7292, 0.75, 0.7292, 0.75, 0.75, 0.75, 0.75, 0.8333, 0.7292, 0.8333, 0.7292, 0.8333, 0.75, 0.8333, 0.75, 0.9167, 0.7292, 0.9167, 0.7292, 0.9167, 0.75, 0.9167, 0.75, 1.0, 0.7292, 1.0, 0.7292, 2.22e-16, 0.75, 2.22e-16, 0.75, 0.08333, 0.7292, 0.08333, 0.7292, 0.08333, 0.75, 0.08333, 0.75, 0.1667, 0.7292, 0.1667, 0.7292, 0.1667, 0.75, 0.1667, 0.75, 0.25, 0.7292, 0.25, 0.7292, 0.25, 0.75, 0.25, 0.75, 0.3333, 0.7292, 0.3333, 0.7292, 0.3333, 0.75, 0.3333, 0.75, 0.4167, 0.7292, 0.4167, 0.7292, 0.4167, 0.75, 0.4167, 0.75, 0.5, 0.7292, 0.5, 0.75, 0.5, 0.7708, 0.5, 0.7708, 0.5833, 0.75, 0.5833, 0.75, 0.5833, 0.7708, 0.5833, 0.7708, 0.6667, 0.75, 0.6667, 0.75, 0.6667, 0.7708, 0.6667, 0.7708, 0.75, 0.75, 0.75, 0.75, 0.75, 0.7708, 0.75, 0.7708, 0.8333, 0.75, 0.8333, 0.75, 0.8333, 0.7708, 0.8333, 0.7708, 0.9167, 0.75, 0.9167, 0.75, 0.9167, 0.7708, 0.9167, 0.7708, 1.0, 0.75, 1.0, 0.75, 2.22e-16, 0.7708, 2.22e-16, 0.7708, 0.08333, 0.75, 0.08333, 0.75, 0.08333, 0.7708, 0.08333, 0.7708, 0.1667, 0.75, 0.1667, 0.75, 0.1667, 0.7708, 0.1667, 0.7708, 0.25, 0.75, 0.25, 0.75, 0.25, 0.7708, 0.25, 0.7708, 0.3333, 0.75, 0.3333, 0.75, 0.3333, 0.7708, 0.3333, 0.7708, 0.4167, 0.75, 0.4167, 0.75, 0.4167, 0.7708, 0.4167, 0.7708, 0.5, 0.75, 0.5, 0.7708, 0.5, 0.7917, 0.5, 0.7917, 0.5833, 0.7708, 0.5833, 0.7708, 0.5833, 0.7917, 0.5833, 0.7917, 0.6667, 0.7708, 0.6667, 0.7708, 0.6667, 0.7917, 0.6667, 0.7917, 0.75, 0.7708, 0.75, 0.7708, 0.75, 0.7917, 0.75, 0.7917, 0.8333, 0.7708, 0.8333, 0.7708, 0.8333, 0.7917, 0.8333, 0.7917, 0.9167, 0.7708, 0.9167, 0.7708, 0.9167, 0.7917, 0.9167, 0.7917, 1.0, 0.7708, 1.0, 0.7708, 2.22e-16, 0.7917, 2.22e-16, 0.7917, 0.08333, 0.7708, 0.08333, 0.7708, 0.08333, 0.7917, 0.08333, 0.7917, 0.1667, 0.7708, 0.1667, 0.7708, 0.1667, 0.7917, 0.1667, 0.7917, 0.25, 0.7708, 0.25, 0.7708, 0.25, 0.7917, 0.25, 0.7917, 0.3333, 0.7708, 0.3333, 0.7708, 0.3333, 0.7917, 0.3333, 0.7917, 0.4167, 0.7708, 0.4167, 0.7708, 0.4167, 0.7917, 0.4167, 0.7917, 0.5, 0.7708, 0.5, 0.7917, 0.5, 0.8125, 0.5, 0.8125, 0.5833, 0.7917, 0.5833, 0.7917, 0.5833, 0.8125, 0.5833, 0.8125, 0.6667, 0.7917, 0.6667, 0.7917, 0.6667, 0.8125, 0.6667, 0.8125, 0.75, 0.7917, 0.75, 0.7917, 0.75, 0.8125, 0.75, 0.8125, 0.8333, 0.7917, 0.8333, 0.7917, 0.8333, 0.8125, 0.8333, 0.8125, 0.9167, 0.7917, 0.9167, 0.7917, 0.9167, 0.8125, 0.9167, 0.8125, 1.0, 0.7917, 1.0, 0.7917, 2.22e-16, 0.8125, 2.22e-16, 0.8125, 0.08333, 0.7917, 0.08333, 0.7917, 0.08333, 0.8125, 0.08333, 0.8125, 0.1667, 0.7917, 0.1667, 0.7917, 0.1667, 0.8125, 0.1667, 0.8125, 0.25, 0.7917, 0.25, 0.7917, 0.25, 0.8125, 0.25, 0.8125, 0.3333, 0.7917, 0.3333, 0.7917, 0.3333, 0.8125, 0.3333, 0.8125, 0.4167, 0.7917, 0.4167, 0.7917, 0.4167, 0.8125, 0.4167, 0.8125, 0.5, 0.7917, 0.5, 0.8125, 0.5, 0.8333, 0.5, 0.8333, 0.5833, 0.8125, 0.5833, 0.8125, 0.5833, 0.8333, 0.5833, 0.8333, 0.6667, 0.8125, 0.6667, 0.8125, 0.6667, 0.8333, 0.6667, 0.8333, 0.75, 0.8125, 0.75, 0.8125, 0.75, 0.8333, 0.75, 0.8333, 0.8333, 0.8125, 0.8333, 0.8125, 0.8333, 0.8333, 0.8333, 0.8333, 0.9167, 0.8125, 0.9167, 0.8125, 0.9167, 0.8333, 0.9167, 0.8333, 1.0, 0.8125, 1.0, 0.8125, 2.22e-16, 0.8333, 2.22e-16, 0.8333, 0.08333, 0.8125, 0.08333, 0.8125, 0.08333, 0.8333, 0.08333, 0.8333, 0.1667, 0.8125, 0.1667, 0.8125, 0.1667, 0.8333, 0.1667, 0.8333, 0.25, 0.8125, 0.25, 0.8125, 0.25, 0.8333, 0.25, 0.8333, 0.3333, 0.8125, 0.3333, 0.8125, 0.3333, 0.8333, 0.3333, 0.8333, 0.4167, 0.8125, 0.4167, 0.8125, 0.4167, 0.8333, 0.4167, 0.8333, 0.5, 0.8125, 0.5, 0.8333, 0.5, 0.8542, 0.5, 0.8542, 0.5833, 0.8333, 0.5833, 0.8333, 0.5833, 0.8542, 0.5833, 0.8542, 0.6667, 0.8333, 0.6667, 0.8333, 0.6667, 0.8542, 0.6667, 0.8542, 0.75, 0.8333, 0.75, 0.8333, 0.75, 0.8542, 0.75, 0.8542, 0.8333, 0.8333, 0.8333, 0.8333, 0.8333, 0.8542, 0.8333, 0.8542, 0.9167, 0.8333, 0.9167, 0.8333, 0.9167, 0.8542, 0.9167, 0.8542, 1.0, 0.8333, 1.0, 0.8333, 2.22e-16, 0.8542, 2.22e-16, 0.8542, 0.08333, 0.8333, 0.08333, 0.8333, 0.08333, 0.8542, 0.08333, 0.8542, 0.1667, 0.8333, 0.1667, 0.8333, 0.1667, 0.8542, 0.1667, 0.8542, 0.25, 0.8333, 0.25, 0.8333, 0.25, 0.8542, 0.25, 0.8542, 0.3333, 0.8333, 0.3333, 0.8333, 0.3333, 0.8542, 0.3333, 0.8542, 0.4167, 0.8333, 0.4167, 0.8333, 0.4167, 0.8542, 0.4167, 0.8542, 0.5, 0.8333, 0.5, 0.8542, 0.5, 0.875, 0.5, 0.875, 0.5833, 0.8542, 0.5833, 0.8542, 0.5833, 0.875, 0.5833, 0.875, 0.6667, 0.8542, 0.6667, 0.8542, 0.6667, 0.875, 0.6667, 0.875, 0.75, 0.8542, 0.75, 0.8542, 0.75, 0.875, 0.75, 0.875, 0.8333, 0.8542, 0.8333, 0.8542, 0.8333, 0.875, 0.8333, 0.875, 0.9167, 0.8542, 0.9167, 0.8542, 0.9167, 0.875, 0.9167, 0.875, 1.0, 0.8542, 1.0, 0.8542, 2.22e-16, 0.875, 2.22e-16, 0.875, 0.08333, 0.8542, 0.08333, 0.8542, 0.08333, 0.875, 0.08333, 0.875, 0.1667, 0.8542, 0.1667, 0.8542, 0.1667, 0.875, 0.1667, 0.875, 0.25, 0.8542, 0.25, 0.8542, 0.25, 0.875, 0.25, 0.875, 0.3333, 0.8542, 0.3333, 0.8542, 0.3333, 0.875, 0.3333, 0.875, 0.4167, 0.8542, 0.4167, 0.8542, 0.4167, 0.875, 0.4167, 0.875, 0.5, 0.8542, 0.5, 0.875, 0.5, 0.8958, 0.5, 0.8958, 0.5833, 0.875, 0.5833, 0.875, 0.5833, 0.8958, 0.5833, 0.8958, 0.6667, 0.875, 0.6667, 0.875, 0.6667, 0.8958, 0.6667, 0.8958, 0.75, 0.875, 0.75, 0.875, 0.75, 0.8958, 0.75, 0.8958, 0.8333, 0.875, 0.8333, 0.875, 0.8333, 0.8958, 0.8333, 0.8958, 0.9167, 0.875, 0.9167, 0.875, 0.9167, 0.8958, 0.9167, 0.8958, 1.0, 0.875, 1.0, 0.875, 2.22e-16, 0.8958, 2.22e-16, 0.8958, 0.08333, 0.875, 0.08333, 0.875, 0.08333, 0.8958, 0.08333, 0.8958, 0.1667, 0.875, 0.1667, 0.875, 0.1667, 0.8958, 0.1667, 0.8958, 0.25, 0.875, 0.25, 0.875, 0.25, 0.8958, 0.25, 0.8958, 0.3333, 0.875, 0.3333, 0.875, 0.3333, 0.8958, 0.3333, 0.8958, 0.4167, 0.875, 0.4167, 0.875, 0.4167, 0.8958, 0.4167, 0.8958, 0.5, 0.875, 0.5, 0.8958, 0.5, 0.9167, 0.5, 0.9167, 0.5833, 0.8958, 0.5833, 0.8958, 0.5833, 0.9167, 0.5833, 0.9167, 0.6667, 0.8958, 0.6667, 0.8958, 0.6667, 0.9167, 0.6667, 0.9167, 0.75, 0.8958, 0.75, 0.8958, 0.75, 0.9167, 0.75, 0.9167, 0.8333, 0.8958, 0.8333, 0.8958, 0.8333, 0.9167, 0.8333, 0.9167, 0.9167, 0.8958, 0.9167, 0.8958, 0.9167, 0.9167, 0.9167, 0.9167, 1.0, 0.8958, 1.0, 0.8958, 2.22e-16, 0.9167, 2.22e-16, 0.9167, 0.08333, 0.8958, 0.08333, 0.8958, 0.08333, 0.9167, 0.08333, 0.9167, 0.1667, 0.8958, 0.1667, 0.8958, 0.1667, 0.9167, 0.1667, 0.9167, 0.25, 0.8958, 0.25, 0.8958, 0.25, 0.9167, 0.25, 0.9167, 0.3333, 0.8958, 0.3333, 0.8958, 0.3333, 0.9167, 0.3333, 0.9167, 0.4167, 0.8958, 0.4167, 0.8958, 0.4167, 0.9167, 0.4167, 0.9167, 0.5, 0.8958, 0.5, 0.9167, 0.5, 0.9375, 0.5, 0.9375, 0.5833, 0.9167, 0.5833, 0.9167, 0.5833, 0.9375, 0.5833, 0.9375, 0.6667, 0.9167, 0.6667, 0.9167, 0.6667, 0.9375, 0.6667, 0.9375, 0.75, 0.9167, 0.75, 0.9167, 0.75, 0.9375, 0.75, 0.9375, 0.8333, 0.9167, 0.8333, 0.9167, 0.8333, 0.9375, 0.8333, 0.9375, 0.9167, 0.9167, 0.9167, 0.9167, 0.9167, 0.9375, 0.9167, 0.9375, 1.0, 0.9167, 1.0, 0.9167, 2.22e-16, 0.9375, 2.22e-16, 0.9375, 0.08333, 0.9167, 0.08333, 0.9167, 0.08333, 0.9375, 0.08333, 0.9375, 0.1667, 0.9167, 0.1667, 0.9167, 0.1667, 0.9375, 0.1667, 0.9375, 0.25, 0.9167, 0.25, 0.9167, 0.25, 0.9375, 0.25, 0.9375, 0.3333, 0.9167, 0.3333, 0.9167, 0.3333, 0.9375, 0.3333, 0.9375, 0.4167, 0.9167, 0.4167, 0.9167, 0.4167, 0.9375, 0.4167, 0.9375, 0.5, 0.9167, 0.5, 0.9375, 0.5, 0.9583, 0.5, 0.9583, 0.5833, 0.9375, 0.5833, 0.9375, 0.5833, 0.9583, 0.5833, 0.9583, 0.6667, 0.9375, 0.6667, 0.9375, 0.6667, 0.9583, 0.6667, 0.9583, 0.75, 0.9375, 0.75, 0.9375, 0.75, 0.9583, 0.75, 0.9583, 0.8333, 0.9375, 0.8333, 0.9375, 0.8333, 0.9583, 0.8333, 0.9583, 0.9167, 0.9375, 0.9167, 0.9375, 0.9167, 0.9583, 0.9167, 0.9583, 1.0, 0.9375, 1.0, 0.9375, 2.22e-16, 0.9583, 2.22e-16, 0.9583, 0.08333, 0.9375, 0.08333, 0.9375, 0.08333, 0.9583, 0.08333, 0.9583, 0.1667, 0.9375, 0.1667, 0.9375, 0.1667, 0.9583, 0.1667, 0.9583, 0.25, 0.9375, 0.25, 0.9375, 0.25, 0.9583, 0.25, 0.9583, 0.3333, 0.9375, 0.3333, 0.9375, 0.3333, 0.9583, 0.3333, 0.9583, 0.4167, 0.9375, 0.4167, 0.9375, 0.4167, 0.9583, 0.4167, 0.9583, 0.5, 0.9375, 0.5, 0.9583, 0.5, 0.9792, 0.5, 0.9792, 0.5833, 0.9583, 0.5833, 0.9583, 0.5833, 0.9792, 0.5833, 0.9792, 0.6667, 0.9583, 0.6667, 0.9583, 0.6667, 0.9792, 0.6667, 0.9792, 0.75, 0.9583, 0.75, 0.9583, 0.75, 0.9792, 0.75, 0.9792, 0.8333, 0.9583, 0.8333, 0.9583, 0.8333, 0.9792, 0.8333, 0.9792, 0.9167, 0.9583, 0.9167, 0.9583, 0.9167, 0.9792, 0.9167, 0.9792, 1.0, 0.9583, 1.0, 0.9583, 2.22e-16, 0.9792, 2.22e-16, 0.9792, 0.08333, 0.9583, 0.08333, 0.9583, 0.08333, 0.9792, 0.08333, 0.9792, 0.1667, 0.9583, 0.1667, 0.9583, 0.1667, 0.9792, 0.1667, 0.9792, 0.25, 0.9583, 0.25, 0.9583, 0.25, 0.9792, 0.25, 0.9792, 0.3333, 0.9583, 0.3333, 0.9583, 0.3333, 0.9792, 0.3333, 0.9792, 0.4167, 0.9583, 0.4167, 0.9583, 0.4167, 0.9792, 0.4167, 0.9792, 0.5, 0.9583, 0.5, 0.9792, 0.5, 1.0, 0.5, 1.0, 0.5833, 0.9792, 0.5833, 0.9792, 0.5833, 1.0, 0.5833, 1.0, 0.6667, 0.9792, 0.6667, 0.9792, 0.6667, 1.0, 0.6667, 1.0, 0.75, 0.9792, 0.75, 0.9792, 0.75, 1.0, 0.75, 1.0, 0.8333, 0.9792, 0.8333, 0.9792, 0.8333, 1.0, 0.8333, 1.0, 0.9167, 0.9792, 0.9167, 0.9792, 0.9167, 1.0, 0.9167, 1.0, 1.0, 0.9792, 1.0, 0.9792, 2.22e-16, 1.0, 2.22e-16, 1.0, 0.08333, 0.9792, 0.08333, 0.9792, 0.08333, 1.0, 0.08333, 1.0, 0.1667, 0.9792, 0.1667, 0.9792, 0.1667, 1.0, 0.1667, 1.0, 0.25, 0.9792, 0.25, 0.9792, 0.25, 1.0, 0.25, 1.0, 0.3333, 0.9792, 0.3333, 0.9792, 0.3333, 1.0, 0.3333, 1.0, 0.4167, 0.9792, 0.4167, 0.9792, 0.4167, 1.0, 0.4167, 1.0, 0.5, 0.9792, 0.5, 8.882e-16, 0.5, 0.02083, 0.5, 0.02083, 0.5833, 8.882e-16, 0.5833, 8.882e-16, 0.5833, 0.02083, 0.5833, 0.02083, 0.6667, 8.882e-16, 0.6667, 8.882e-16, 0.6667, 0.02083, 0.6667, 0.02083, 0.75, 8.882e-16, 0.75, 8.882e-16, 0.75, 0.02083, 0.75, 0.02083, 0.8333, 8.882e-16, 0.8333, 8.882e-16, 0.8333, 0.02083, 0.8333, 0.02083, 0.9167, 8.882e-16, 0.9167, 8.882e-16, 0.9167, 0.02083, 0.9167, 0.02083, 1.0, 8.882e-16, 1.0, 8.882e-16, 2.22e-16, 0.02083, 2.22e-16, 0.02083, 0.08333, 8.882e-16, 0.08333, 8.882e-16, 0.08333, 0.02083, 0.08333, 0.02083, 0.1667, 8.882e-16, 0.1667, 8.882e-16, 0.1667, 0.02083, 0.1667, 0.02083, 0.25, 8.882e-16, 0.25, 8.882e-16, 0.25, 0.02083, 0.25, 0.02083, 0.3333, 8.882e-16, 0.3333, 8.882e-16, 0.3333, 0.02083, 0.3333, 0.02083, 0.4167, 8.882e-16, 0.4167, 8.882e-16, 0.4167, 0.02083, 0.4167, 0.02083, 0.5, 8.882e-16, 0.5, 0.02083, 0.5, 0.04167, 0.5, 0.04167, 0.5833, 0.02083, 0.5833, 0.02083, 0.5833, 0.04167, 0.5833, 0.04167, 0.6667, 0.02083, 0.6667, 0.02083, 0.6667, 0.04167, 0.6667, 0.04167, 0.75, 0.02083, 0.75, 0.02083, 0.75, 0.04167, 0.75, 0.04167, 0.8333, 0.02083, 0.8333, 0.02083, 0.8333, 0.04167, 0.8333, 0.04167, 0.9167, 0.02083, 0.9167, 0.02083, 0.9167, 0.04167, 0.9167, 0.04167, 1.0, 0.02083, 1.0, 0.02083, 2.22e-16, 0.04167, 2.22e-16, 0.04167, 0.08333, 0.02083, 0.08333, 0.02083, 0.08333, 0.04167, 0.08333, 0.04167, 0.1667, 0.02083, 0.1667, 0.02083, 0.1667, 0.04167, 0.1667, 0.04167, 0.25, 0.02083, 0.25, 0.02083, 0.25, 0.04167, 0.25, 0.04167, 0.3333, 0.02083, 0.3333, 0.02083, 0.3333, 0.04167, 0.3333, 0.04167, 0.4167, 0.02083, 0.4167, 0.02083, 0.4167, 0.04167, 0.4167, 0.04167, 0.5, 0.02083, 0.5, 0.04167, 0.5, 0.0625, 0.5, 0.0625, 0.5833, 0.04167, 0.5833, 0.04167, 0.5833, 0.0625, 0.5833, 0.0625, 0.6667, 0.04167, 0.6667, 0.04167, 0.6667, 0.0625, 0.6667, 0.0625, 0.75, 0.04167, 0.75, 0.04167, 0.75, 0.0625, 0.75, 0.0625, 0.8333, 0.04167, 0.8333, 0.04167, 0.8333, 0.0625, 0.8333, 0.0625, 0.9167, 0.04167, 0.9167, 0.04167, 0.9167, 0.0625, 0.9167, 0.0625, 1.0, 0.04167, 1.0, 0.04167, 2.22e-16, 0.0625, 2.22e-16, 0.0625, 0.08333, 0.04167, 0.08333, 0.04167, 0.08333, 0.0625, 0.08333, 0.0625, 0.1667, 0.04167, 0.1667, 0.04167, 0.1667, 0.0625, 0.1667, 0.0625, 0.25, 0.04167, 0.25, 0.04167, 0.25, 0.0625, 0.25, 0.0625, 0.3333, 0.04167, 0.3333, 0.04167, 0.3333, 0.0625, 0.3333, 0.0625, 0.4167, 0.04167, 0.4167, 0.04167, 0.4167, 0.0625, 0.4167, 0.0625, 0.5, 0.04167, 0.5, 0.0625, 0.5, 0.08333, 0.5, 0.08333, 0.5833, 0.0625, 0.5833, 0.0625, 0.5833, 0.08333, 0.5833, 0.08333, 0.6667, 0.0625, 0.6667, 0.0625, 0.6667, 0.08333, 0.6667, 0.08333, 0.75, 0.0625, 0.75, 0.0625, 0.75, 0.08333, 0.75, 0.08333, 0.8333, 0.0625, 0.8333, 0.0625, 0.8333, 0.08333, 0.8333, 0.08333, 0.9167, 0.0625, 0.9167, 0.0625, 0.9167, 0.08333, 0.9167, 0.08333, 1.0, 0.0625, 1.0, 0.0625, 2.22e-16, 0.08333, 2.22e-16, 0.08333, 0.08333, 0.0625, 0.08333, 0.0625, 0.08333, 0.08333, 0.08333, 0.08333, 0.1667, 0.0625, 0.1667, 0.0625, 0.1667, 0.08333, 0.1667, 0.08333, 0.25, 0.0625, 0.25, 0.0625, 0.25, 0.08333, 0.25, 0.08333, 0.3333, 0.0625, 0.3333, 0.0625, 0.3333, 0.08333, 0.3333, 0.08333, 0.4167, 0.0625, 0.4167, 0.0625, 0.4167, 0.08333, 0.4167, 0.08333, 0.5, 0.0625, 0.5, 0.08333, 0.5, 0.1042, 0.5, 0.1042, 0.5833, 0.08333, 0.5833, 0.08333, 0.5833, 0.1042, 0.5833, 0.1042, 0.6667, 0.08333, 0.6667, 0.08333, 0.6667, 0.1042, 0.6667, 0.1042, 0.75, 0.08333, 0.75, 0.08333, 0.75, 0.1042, 0.75, 0.1042, 0.8333, 0.08333, 0.8333, 0.08333, 0.8333, 0.1042, 0.8333, 0.1042, 0.9167, 0.08333, 0.9167, 0.08333, 0.9167, 0.1042, 0.9167, 0.1042, 1.0, 0.08333, 1.0, 0.08333, 2.22e-16, 0.1042, 2.22e-16, 0.1042, 0.08333, 0.08333, 0.08333, 0.08333, 0.08333, 0.1042, 0.08333, 0.1042, 0.1667, 0.08333, 0.1667, 0.08333, 0.1667, 0.1042, 0.1667, 0.1042, 0.25, 0.08333, 0.25, 0.08333, 0.25, 0.1042, 0.25, 0.1042, 0.3333, 0.08333, 0.3333, 0.08333, 0.3333, 0.1042, 0.3333, 0.1042, 0.4167, 0.08333, 0.4167, 0.08333, 0.4167, 0.1042, 0.4167, 0.1042, 0.5, 0.08333, 0.5, 0.1042, 0.5, 0.125, 0.5, 0.125, 0.5833, 0.1042, 0.5833, 0.1042, 0.5833, 0.125, 0.5833, 0.125, 0.6667, 0.1042, 0.6667, 0.1042, 0.6667, 0.125, 0.6667, 0.125, 0.75, 0.1042, 0.75, 0.1042, 0.75, 0.125, 0.75, 0.125, 0.8333, 0.1042, 0.8333, 0.1042, 0.8333, 0.125, 0.8333, 0.125, 0.9167, 0.1042, 0.9167, 0.1042, 0.9167, 0.125, 0.9167, 0.125, 1.0, 0.1042, 1.0, 0.1042, 2.22e-16, 0.125, 2.22e-16, 0.125, 0.08333, 0.1042, 0.08333, 0.1042, 0.08333, 0.125, 0.08333, 0.125, 0.1667, 0.1042, 0.1667, 0.1042, 0.1667, 0.125, 0.1667, 0.125, 0.25, 0.1042, 0.25, 0.1042, 0.25, 0.125, 0.25, 0.125, 0.3333, 0.1042, 0.3333, 0.1042, 0.3333, 0.125, 0.3333, 0.125, 0.4167, 0.1042, 0.4167, 0.1042, 0.4167, 0.125, 0.4167, 0.125, 0.5, 0.1042, 0.5, 0.125, 0.5, 0.1458, 0.5, 0.1458, 0.5833, 0.125, 0.5833, 0.125, 0.5833, 0.1458, 0.5833, 0.1458, 0.6667, 0.125, 0.6667, 0.125, 0.6667, 0.1458, 0.6667, 0.1458, 0.75, 0.125, 0.75, 0.125, 0.75, 0.1458, 0.75, 0.1458, 0.8333, 0.125, 0.8333, 0.125, 0.8333, 0.1458, 0.8333, 0.1458, 0.9167, 0.125, 0.9167, 0.125, 0.9167, 0.1458, 0.9167, 0.1458, 1.0, 0.125, 1.0, 0.125, 2.22e-16, 0.1458, 2.22e-16, 0.1458, 0.08333, 0.125, 0.08333, 0.125, 0.08333, 0.1458, 0.08333, 0.1458, 0.1667, 0.125, 0.1667, 0.125, 0.1667, 0.1458, 0.1667, 0.1458, 0.25, 0.125, 0.25, 0.125, 0.25, 0.1458, 0.25, 0.1458, 0.3333, 0.125, 0.3333, 0.125, 0.3333, 0.1458, 0.3333, 0.1458, 0.4167, 0.125, 0.4167, 0.125, 0.4167, 0.1458, 0.4167, 0.1458, 0.5, 0.125, 0.5, 0.1458, 0.5, 0.1667, 0.5, 0.1667, 0.5833, 0.1458, 0.5833, 0.1458, 0.5833, 0.1667, 0.5833, 0.1667, 0.6667, 0.1458, 0.6667, 0.1458, 0.6667, 0.1667, 0.6667, 0.1667, 0.75, 0.1458, 0.75, 0.1458, 0.75, 0.1667, 0.75, 0.1667, 0.8333, 0.1458, 0.8333, 0.1458, 0.8333, 0.1667, 0.8333, 0.1667, 0.9167, 0.1458, 0.9167, 0.1458, 0.9167, 0.1667, 0.9167, 0.1667, 1.0, 0.1458, 1.0, 0.1458, 2.22e-16, 0.1667, 2.22e-16, 0.1667, 0.08333, 0.1458, 0.08333, 0.1458, 0.08333, 0.1667, 0.08333, 0.1667, 0.1667, 0.1458, 0.1667, 0.1458, 0.1667, 0.1667, 0.1667, 0.1667, 0.25, 0.1458, 0.25, 0.1458, 0.25, 0.1667, 0.25, 0.1667, 0.3333, 0.1458, 0.3333, 0.1458, 0.3333, 0.1667, 0.3333, 0.1667, 0.4167, 0.1458, 0.4167, 0.1458, 0.4167, 0.1667, 0.4167, 0.1667, 0.5, 0.1458, 0.5, 0.1667, 0.5, 0.1875, 0.5, 0.1875, 0.5833, 0.1667, 0.5833, 0.1667, 0.5833, 0.1875, 0.5833, 0.1875, 0.6667, 0.1667, 0.6667, 0.1667, 0.6667, 0.1875, 0.6667, 0.1875, 0.75, 0.1667, 0.75, 0.1667, 0.75, 0.1875, 0.75, 0.1875, 0.8333, 0.1667, 0.8333, 0.1667, 0.8333, 0.1875, 0.8333, 0.1875, 0.9167, 0.1667, 0.9167, 0.1667, 0.9167, 0.1875, 0.9167, 0.1875, 1.0, 0.1667, 1.0, 0.1667, 2.22e-16, 0.1875, 2.22e-16, 0.1875, 0.08333, 0.1667, 0.08333, 0.1667, 0.08333, 0.1875, 0.08333, 0.1875, 0.1667, 0.1667, 0.1667, 0.1667, 0.1667, 0.1875, 0.1667, 0.1875, 0.25, 0.1667, 0.25, 0.1667, 0.25, 0.1875, 0.25, 0.1875, 0.3333, 0.1667, 0.3333, 0.1667, 0.3333, 0.1875, 0.3333, 0.1875, 0.4167, 0.1667, 0.4167, 0.1667, 0.4167, 0.1875, 0.4167, 0.1875, 0.5, 0.1667, 0.5, 0.1875, 0.5, 0.2083, 0.5, 0.2083, 0.5833, 0.1875, 0.5833, 0.1875, 0.5833, 0.2083, 0.5833, 0.2083, 0.6667, 0.1875, 0.6667, 0.1875, 0.6667, 0.2083, 0.6667, 0.2083, 0.75, 0.1875, 0.75, 0.1875, 0.75, 0.2083, 0.75, 0.2083, 0.8333, 0.1875, 0.8333, 0.1875, 0.8333, 0.2083, 0.8333, 0.2083, 0.9167, 0.1875, 0.9167, 0.1875, 0.9167, 0.2083, 0.9167, 0.2083, 1.0, 0.1875, 1.0, 0.1875, 2.22e-16, 0.2083, 2.22e-16, 0.2083, 0.08333, 0.1875, 0.08333, 0.1875, 0.08333, 0.2083, 0.08333, 0.2083, 0.1667, 0.1875, 0.1667, 0.1875, 0.1667, 0.2083, 0.1667, 0.2083, 0.25, 0.1875, 0.25, 0.1875, 0.25, 0.2083, 0.25, 0.2083, 0.3333, 0.1875, 0.3333, 0.1875, 0.3333, 0.2083, 0.3333, 0.2083, 0.4167, 0.1875, 0.4167, 0.1875, 0.4167, 0.2083, 0.4167, 0.2083, 0.5, 0.1875, 0.5, 0.2083, 0.5, 0.2292, 0.5, 0.2292, 0.5833, 0.2083, 0.5833, 0.2083, 0.5833, 0.2292, 0.5833, 0.2292, 0.6667, 0.2083, 0.6667, 0.2083, 0.6667, 0.2292, 0.6667, 0.2292, 0.75, 0.2083, 0.75, 0.2083, 0.75, 0.2292, 0.75, 0.2292, 0.8333, 0.2083, 0.8333, 0.2083, 0.8333, 0.2292, 0.8333, 0.2292, 0.9167, 0.2083, 0.9167, 0.2083, 0.9167, 0.2292, 0.9167, 0.2292, 1.0, 0.2083, 1.0, 0.2083, 2.22e-16, 0.2292, 2.22e-16, 0.2292, 0.08333, 0.2083, 0.08333, 0.2083, 0.08333, 0.2292, 0.08333, 0.2292, 0.1667, 0.2083, 0.1667, 0.2083, 0.1667, 0.2292, 0.1667, 0.2292, 0.25, 0.2083, 0.25, 0.2083, 0.25, 0.2292, 0.25, 0.2292, 0.3333, 0.2083, 0.3333, 0.2083, 0.3333, 0.2292, 0.3333, 0.2292, 0.4167, 0.2083, 0.4167, 0.2083, 0.4167, 0.2292, 0.4167, 0.2292, 0.5, 0.2083, 0.5, 0.2292, 0.5, 0.25, 0.5, 0.25, 0.5833, 0.2292, 0.5833, 0.2292, 0.5833, 0.25, 0.5833, 0.25, 0.6667, 0.2292, 0.6667, 0.2292, 0.6667, 0.25, 0.6667, 0.25, 0.75, 0.2292, 0.75, 0.2292, 0.75, 0.25, 0.75, 0.25, 0.8333, 0.2292, 0.8333, 0.2292, 0.8333, 0.25, 0.8333, 0.25, 0.9167, 0.2292, 0.9167, 0.2292, 0.9167, 0.25, 0.9167, 0.25, 1.0, 0.2292, 1.0, 0.2292, 2.22e-16, 0.25, 2.22e-16, 0.25, 0.08333, 0.2292, 0.08333, 0.2292, 0.08333, 0.25, 0.08333, 0.25, 0.1667, 0.2292, 0.1667, 0.2292, 0.1667, 0.25, 0.1667, 0.25, 0.25, 0.2292, 0.25, 0.2292, 0.25, 0.25, 0.25, 0.25, 0.3333, 0.2292, 0.3333, 0.2292, 0.3333, 0.25, 0.3333, 0.25, 0.4167, 0.2292, 0.4167, 0.2292, 0.4167, 0.25, 0.4167, 0.25, 0.5, 0.2292, 0.5, 0.25, 0.5, 0.2708, 0.5, 0.2708, 0.5833, 0.25, 0.5833, 0.25, 0.5833, 0.2708, 0.5833, 0.2708, 0.6667, 0.25, 0.6667, 0.25, 0.6667, 0.2708, 0.6667, 0.2708, 0.75, 0.25, 0.75, 0.25, 0.75, 0.2708, 0.75, 0.2708, 0.8333, 0.25, 0.8333, 0.25, 0.8333, 0.2708, 0.8333, 0.2708, 0.9167, 0.25, 0.9167, 0.25, 0.9167, 0.2708, 0.9167, 0.2708, 1.0, 0.25, 1.0, 0.25, 2.22e-16, 0.2708, 2.22e-16, 0.2708, 0.08333, 0.25, 0.08333, 0.25, 0.08333, 0.2708, 0.08333, 0.2708, 0.1667, 0.25, 0.1667, 0.25, 0.1667, 0.2708, 0.1667, 0.2708, 0.25, 0.25, 0.25, 0.25, 0.25, 0.2708, 0.25, 0.2708, 0.3333, 0.25, 0.3333, 0.25, 0.3333, 0.2708, 0.3333, 0.2708, 0.4167, 0.25, 0.4167, 0.25, 0.4167, 0.2708, 0.4167, 0.2708, 0.5, 0.25, 0.5, 0.2708, 0.5, 0.2917, 0.5, 0.2917, 0.5833, 0.2708, 0.5833, 0.2708, 0.5833, 0.2917, 0.5833, 0.2917, 0.6667, 0.2708, 0.6667, 0.2708, 0.6667, 0.2917, 0.6667, 0.2917, 0.75, 0.2708, 0.75, 0.2708, 0.75, 0.2917, 0.75, 0.2917, 0.8333, 0.2708, 0.8333, 0.2708, 0.8333, 0.2917, 0.8333, 0.2917, 0.9167, 0.2708, 0.9167, 0.2708, 0.9167, 0.2917, 0.9167, 0.2917, 1.0, 0.2708, 1.0, 0.2708, 2.22e-16, 0.2917, 2.22e-16, 0.2917, 0.08333, 0.2708, 0.08333, 0.2708, 0.08333, 0.2917, 0.08333, 0.2917, 0.1667, 0.2708, 0.1667, 0.2708, 0.1667, 0.2917, 0.1667, 0.2917, 0.25, 0.2708, 0.25, 0.2708, 0.25, 0.2917, 0.25, 0.2917, 0.3333, 0.2708, 0.3333, 0.2708, 0.3333, 0.2917, 0.3333, 0.2917, 0.4167, 0.2708, 0.4167, 0.2708, 0.4167, 0.2917, 0.4167, 0.2917, 0.5, 0.2708, 0.5, 0.2917, 0.5, 0.3125, 0.5, 0.3125, 0.5833, 0.2917, 0.5833, 0.2917, 0.5833, 0.3125, 0.5833, 0.3125, 0.6667, 0.2917, 0.6667, 0.2917, 0.6667, 0.3125, 0.6667, 0.3125, 0.75, 0.2917, 0.75, 0.2917, 0.75, 0.3125, 0.75, 0.3125, 0.8333, 0.2917, 0.8333, 0.2917, 0.8333, 0.3125, 0.8333, 0.3125, 0.9167, 0.2917, 0.9167, 0.2917, 0.9167, 0.3125, 0.9167, 0.3125, 1.0, 0.2917, 1.0, 0.2917, 2.22e-16, 0.3125, 2.22e-16, 0.3125, 0.08333, 0.2917, 0.08333, 0.2917, 0.08333, 0.3125, 0.08333, 0.3125, 0.1667, 0.2917, 0.1667, 0.2917, 0.1667, 0.3125, 0.1667, 0.3125, 0.25, 0.2917, 0.25, 0.2917, 0.25, 0.3125, 0.25, 0.3125, 0.3333, 0.2917, 0.3333, 0.2917, 0.3333, 0.3125, 0.3333, 0.3125, 0.4167, 0.2917, 0.4167, 0.2917, 0.4167, 0.3125, 0.4167, 0.3125, 0.5, 0.2917, 0.5, 0.3125, 0.5, 0.3333, 0.5, 0.3333, 0.5833, 0.3125, 0.5833, 0.3125, 0.5833, 0.3333, 0.5833, 0.3333, 0.6667, 0.3125, 0.6667, 0.3125, 0.6667, 0.3333, 0.6667, 0.3333, 0.75, 0.3125, 0.75, 0.3125, 0.75, 0.3333, 0.75, 0.3333, 0.8333, 0.3125, 0.8333, 0.3125, 0.8333, 0.3333, 0.8333, 0.3333, 0.9167, 0.3125, 0.9167, 0.3125, 0.9167, 0.3333, 0.9167, 0.3333, 1.0, 0.3125, 1.0, 0.3125, 2.22e-16, 0.3333, 2.22e-16, 0.3333, 0.08333, 0.3125, 0.08333, 0.3125, 0.08333, 0.3333, 0.08333, 0.3333, 0.1667, 0.3125, 0.1667, 0.3125, 0.1667, 0.3333, 0.1667, 0.3333, 0.25, 0.3125, 0.25, 0.3125, 0.25, 0.3333, 0.25, 0.3333, 0.3333, 0.3125, 0.3333, 0.3125, 0.3333, 0.3333, 0.3333, 0.3333, 0.4167, 0.3125, 0.4167, 0.3125, 0.4167, 0.3333, 0.4167, 0.3333, 0.5, 0.3125, 0.5, 0.3333, 0.5, 0.3542, 0.5, 0.3542, 0.5833, 0.3333, 0.5833, 0.3333, 0.5833, 0.3542, 0.5833, 0.3542, 0.6667, 0.3333, 0.6667, 0.3333, 0.6667, 0.3542, 0.6667, 0.3542, 0.75, 0.3333, 0.75, 0.3333, 0.75, 0.3542, 0.75, 0.3542, 0.8333, 0.3333, 0.8333, 0.3333, 0.8333, 0.3542, 0.8333, 0.3542, 0.9167, 0.3333, 0.9167, 0.3333, 0.9167, 0.3542, 0.9167, 0.3542, 1.0, 0.3333, 1.0, 0.3333, 2.22e-16, 0.3542, 2.22e-16, 0.3542, 0.08333, 0.3333, 0.08333, 0.3333, 0.08333, 0.3542, 0.08333, 0.3542, 0.1667, 0.3333, 0.1667, 0.3333, 0.1667, 0.3542, 0.1667, 0.3542, 0.25, 0.3333, 0.25, 0.3333, 0.25, 0.3542, 0.25, 0.3542, 0.3333, 0.3333, 0.3333, 0.3333, 0.3333, 0.3542, 0.3333, 0.3542, 0.4167, 0.3333, 0.4167, 0.3333, 0.4167, 0.3542, 0.4167, 0.3542, 0.5, 0.3333, 0.5, 0.3542, 0.5, 0.375, 0.5, 0.375, 0.5833, 0.3542, 0.5833, 0.3542, 0.5833, 0.375, 0.5833, 0.375, 0.6667, 0.3542, 0.6667, 0.3542, 0.6667, 0.375, 0.6667, 0.375, 0.75, 0.3542, 0.75, 0.3542, 0.75, 0.375, 0.75, 0.375, 0.8333, 0.3542, 0.8333, 0.3542, 0.8333, 0.375, 0.8333, 0.375, 0.9167, 0.3542, 0.9167, 0.3542, 0.9167, 0.375, 0.9167, 0.375, 1.0, 0.3542, 1.0, 0.3542, 2.22e-16, 0.375, 2.22e-16, 0.375, 0.08333, 0.3542, 0.08333, 0.3542, 0.08333, 0.375, 0.08333, 0.375, 0.1667, 0.3542, 0.1667, 0.3542, 0.1667, 0.375, 0.1667, 0.375, 0.25, 0.3542, 0.25, 0.3542, 0.25, 0.375, 0.25, 0.375, 0.3333, 0.3542, 0.3333, 0.3542, 0.3333, 0.375, 0.3333, 0.375, 0.4167, 0.3542, 0.4167, 0.3542, 0.4167, 0.375, 0.4167, 0.375, 0.5, 0.3542, 0.5, 0.375, 0.5, 0.3958, 0.5, 0.3958, 0.5833, 0.375, 0.5833, 0.375, 0.5833, 0.3958, 0.5833, 0.3958, 0.6667, 0.375, 0.6667, 0.375, 0.6667, 0.3958, 0.6667, 0.3958, 0.75, 0.375, 0.75, 0.375, 0.75, 0.3958, 0.75, 0.3958, 0.8333, 0.375, 0.8333, 0.375, 0.8333, 0.3958, 0.8333, 0.3958, 0.9167, 0.375, 0.9167, 0.375, 0.9167, 0.3958, 0.9167, 0.3958, 1.0, 0.375, 1.0, 0.375, 2.22e-16, 0.3958, 2.22e-16, 0.3958, 0.08333, 0.375, 0.08333, 0.375, 0.08333, 0.3958, 0.08333, 0.3958, 0.1667, 0.375, 0.1667, 0.375, 0.1667, 0.3958, 0.1667, 0.3958, 0.25, 0.375, 0.25, 0.375, 0.25, 0.3958, 0.25, 0.3958, 0.3333, 0.375, 0.3333, 0.375, 0.3333, 0.3958, 0.3333, 0.3958, 0.4167, 0.375, 0.4167, 0.375, 0.4167, 0.3958, 0.4167, 0.3958, 0.5, 0.375, 0.5, 0.3958, 0.5, 0.4167, 0.5, 0.4167, 0.5833, 0.3958, 0.5833, 0.3958, 0.5833, 0.4167, 0.5833, 0.4167, 0.6667, 0.3958, 0.6667, 0.3958, 0.6667, 0.4167, 0.6667, 0.4167, 0.75, 0.3958, 0.75, 0.3958, 0.75, 0.4167, 0.75, 0.4167, 0.8333, 0.3958, 0.8333, 0.3958, 0.8333, 0.4167, 0.8333, 0.4167, 0.9167, 0.3958, 0.9167, 0.3958, 0.9167, 0.4167, 0.9167, 0.4167, 1.0, 0.3958, 1.0, 0.3958, 2.22e-16, 0.4167, 2.22e-16, 0.4167, 0.08333, 0.3958, 0.08333, 0.3958, 0.08333, 0.4167, 0.08333, 0.4167, 0.1667, 0.3958, 0.1667, 0.3958, 0.1667, 0.4167, 0.1667, 0.4167, 0.25, 0.3958, 0.25, 0.3958, 0.25, 0.4167, 0.25, 0.4167, 0.3333, 0.3958, 0.3333, 0.3958, 0.3333, 0.4167, 0.3333, 0.4167, 0.4167, 0.3958, 0.4167, 0.3958, 0.4167, 0.4167, 0.4167, 0.4167, 0.5, 0.3958, 0.5, 0.4167, 0.5, 0.4375, 0.5, 0.4375, 0.5833, 0.4167, 0.5833, 0.4167, 0.5833, 0.4375, 0.5833, 0.4375, 0.6667, 0.4167, 0.6667, 0.4167, 0.6667, 0.4375, 0.6667, 0.4375, 0.75, 0.4167, 0.75, 0.4167, 0.75, 0.4375, 0.75, 0.4375, 0.8333, 0.4167, 0.8333, 0.4167, 0.8333, 0.4375, 0.8333, 0.4375, 0.9167, 0.4167, 0.9167, 0.4167, 0.9167, 0.4375, 0.9167, 0.4375, 1.0, 0.4167, 1.0, 0.4167, 2.22e-16, 0.4375, 2.22e-16, 0.4375, 0.08333, 0.4167, 0.08333, 0.4167, 0.08333, 0.4375, 0.08333, 0.4375, 0.1667, 0.4167, 0.1667, 0.4167, 0.1667, 0.4375, 0.1667, 0.4375, 0.25, 0.4167, 0.25, 0.4167, 0.25, 0.4375, 0.25, 0.4375, 0.3333, 0.4167, 0.3333, 0.4167, 0.3333, 0.4375, 0.3333, 0.4375, 0.4167, 0.4167, 0.4167, 0.4167, 0.4167, 0.4375, 0.4167, 0.4375, 0.5, 0.4167, 0.5, 0.4375, 0.5, 0.4583, 0.5, 0.4583, 0.5833, 0.4375, 0.5833, 0.4375, 0.5833, 0.4583, 0.5833, 0.4583, 0.6667, 0.4375, 0.6667, 0.4375, 0.6667, 0.4583, 0.6667, 0.4583, 0.75, 0.4375, 0.75, 0.4375, 0.75, 0.4583, 0.75, 0.4583, 0.8333, 0.4375, 0.8333, 0.4375, 0.8333, 0.4583, 0.8333, 0.4583, 0.9167, 0.4375, 0.9167, 0.4375, 0.9167, 0.4583, 0.9167, 0.4583, 1.0, 0.4375, 1.0, 0.4375, 2.22e-16, 0.4583, 2.22e-16, 0.4583, 0.08333, 0.4375, 0.08333, 0.4375, 0.08333, 0.4583, 0.08333, 0.4583, 0.1667, 0.4375, 0.1667, 0.4375, 0.1667, 0.4583, 0.1667, 0.4583, 0.25, 0.4375, 0.25, 0.4375, 0.25, 0.4583, 0.25, 0.4583, 0.3333, 0.4375, 0.3333, 0.4375, 0.3333, 0.4583, 0.3333, 0.4583, 0.4167, 0.4375, 0.4167, 0.4375, 0.4167, 0.4583, 0.4167, 0.4583, 0.5, 0.4375, 0.5, 0.4583, 0.5, 0.4792, 0.5, 0.4792, 0.5833, 0.4583, 0.5833, 0.4583, 0.5833, 0.4792, 0.5833, 0.4792, 0.6667, 0.4583, 0.6667, 0.4583, 0.6667, 0.4792, 0.6667, 0.4792, 0.75, 0.4583, 0.75, 0.4583, 0.75, 0.4792, 0.75, 0.4792, 0.8333, 0.4583, 0.8333, 0.4583, 0.8333, 0.4792, 0.8333, 0.4792, 0.9167, 0.4583, 0.9167, 0.4583, 0.9167, 0.4792, 0.9167, 0.4792, 1.0, 0.4583, 1.0, 0.4583, 2.22e-16, 0.4792, 2.22e-16, 0.4792, 0.08333, 0.4583, 0.08333, 0.4583, 0.08333, 0.4792, 0.08333, 0.4792, 0.1667, 0.4583, 0.1667, 0.4583, 0.1667, 0.4792, 0.1667, 0.4792, 0.25, 0.4583, 0.25, 0.4583, 0.25, 0.4792, 0.25, 0.4792, 0.3333, 0.4583, 0.3333, 0.4583, 0.3333, 0.4792, 0.3333, 0.4792, 0.4167, 0.4583, 0.4167, 0.4583, 0.4167, 0.4792, 0.4167, 0.4792, 0.5, 0.4583, 0.5, 0.4792, 0.5, 0.5, 0.5, 0.5, 0.5833, 0.4792, 0.5833, 0.4792, 0.5833, 0.5, 0.5833, 0.5, 0.6667, 0.4792, 0.6667, 0.4792, 0.6667, 0.5, 0.6667, 0.5, 0.75, 0.4792, 0.75, 0.4792, 0.75, 0.5, 0.75, 0.5, 0.8333, 0.4792, 0.8333, 0.4792, 0.8333, 0.5, 0.8333, 0.5, 0.9167, 0.4792, 0.9167, 0.4792, 0.9167, 0.5, 0.9167, 0.5, 1.0, 0.4792, 1.0, 0.4792, 2.22e-16, 0.5, 2.22e-16, 0.5, 0.08333, 0.4792, 0.08333, 0.4792, 0.08333, 0.5, 0.08333, 0.5, 0.1667, 0.4792, 0.1667, 0.4792, 0.1667, 0.5, 0.1667, 0.5, 0.25, 0.4792, 0.25, 0.4792, 0.25, 0.5, 0.25, 0.5, 0.3333, 0.4792, 0.3333, 0.4792, 0.3333, 0.5, 0.3333, 0.5, 0.4167, 0.4792, 0.4167, 0.4792, 0.4167, 0.5, 0.4167, 0.5, 0.5, 0.4792, 0.5])
me_torus.update()
me_cylinder = bpy.data.meshes.new('Cylinder')
me_cylinder.from_pydata([(3.815e-07, 1.0, -9.728), (-4.359e-08, 0.2844, 1.853), (0.1951, 0.9809, -9.728), (0.05549, 0.2789, 1.853), (0.3827, 0.924, -9.728), (0.1088, 0.2628, 1.853), (0.5556, 0.8316, -9.728), (0.158, 0.2365, 1.853), (0.7071, 0.7072, -9.728), (0.2011, 0.2011, 1.853), (0.8315, 0.5557, -9.728), (0.2365, 0.158, 1.853), (0.9239, 0.3828, -9.728), (0.2628, 0.1088, 1.853), (0.9808, 0.1952, -9.728), (0.2789, 0.05548, 1.853), (1.0, 8.763e-05, -9.728), (0.2844, -8.577e-06, 1.853), (0.9808, -0.195, -9.728), (0.2789, -0.05549, 1.853), (0.9239, -0.3826, -9.728), (0.2628, -0.1088, 1.853), (0.8315, -0.5555, -9.728), (0.2365, -0.158, 1.853), (0.7071, -0.707, -9.728), (0.2011, -0.2011, 1.853), (0.5556, -0.8314, -9.728), (0.158, -0.2365, 1.853), (0.3827, -0.9238, -9.728), (0.1088, -0.2628, 1.853), (0.1951, -0.9807, -9.728), (0.05549, -0.279, 1.853), (3.815e-07, -0.9999, -9.728), (-4.359e-08, -0.2844, 1.853), (-0.1951, -0.9807, -9.728), (-0.05549, -0.279, 1.853), (-0.3827, -0.9238, -9.728), (-0.1088, -0.2628, 1.853), (-0.5556, -0.8314, -9.728), (-0.158, -0.2365, 1.853), (-0.7071, -0.707, -9.728), (-0.2011, -0.2011, 1.853), (-0.8315, -0.5555, -9.728), (-0.2365, -0.158, 1.853), (-0.9239, -0.3826, -9.728), (-0.2628, -0.1088, 1.853), (-0.9808, -0.195, -9.728), (-0.2789, -0.05549, 1.853), (-1.0, 8.763e-05, -9.728), (-0.2844, -8.577e-06, 1.853), (-0.9808, 0.1952, -9.728), (-0.2789, 0.05548, 1.853), (-0.9239, 0.3828, -9.728), (-0.2628, 0.1088, 1.853), (-0.8315, 0.5557, -9.728), (-0.2365, 0.158, 1.853), (-0.7071, 0.7072, -9.728), (-0.2011, 0.2011, 1.853), (-0.5556, 0.8316, -9.728), (-0.158, 0.2365, 1.853), (-0.3827, 0.924, -9.728), (-0.1088, 0.2628, 1.853), (-0.1951, 0.9809, -9.728), (-0.05549, 0.2789, 1.853), (6.053e-07, 1.0, -10.24), (0.1951, 0.9809, -10.24), (0.3827, 0.924, -10.24), (0.5556, 0.8316, -10.24), (0.7071, 0.7072, -10.24), (0.8315, 0.5557, -10.24), (0.9239, 0.3828, -10.24), (0.9808, 0.1952, -10.24), (1.0, 8.763e-05, -10.24), (0.9808, -0.195, -10.24), (0.9239, -0.3826, -10.24), (0.8315, -0.5555, -10.24), (0.7071, -0.707, -10.24), (0.5556, -0.8314, -10.24), (0.3827, -0.9238, -10.24), (0.1951, -0.9807, -10.24), (6.053e-07, -0.9999, -10.24), (-0.1951, -0.9807, -10.24), (-0.3827, -0.9238, -10.24), (-0.5556, -0.8314, -10.24), (-0.7071, -0.707, -10.24), (-0.8315, -0.5555, -10.24), (-0.9239, -0.3826, -10.24), (-0.9808, -0.195, -10.24), (-1.0, 8.763e-05, -10.24), (-0.9808, 0.1952, -10.24), (-0.9239, 0.3828, -10.24), (-0.8315, 0.5557, -10.24), (-0.7071, 0.7072, -10.24), (-0.5556, 0.8316, -10.24), (-0.3827, 0.924, -10.24), (-0.1951, 0.9809, -10.24), (3.262e-07, 4.958, -9.544), (0.2281, 4.925, -9.544), (0.4474, 4.827, -9.544), (-0.4474, 4.827, -9.544), (-0.2281, 4.925, -9.544), (6.002e-07, 4.958, -10.42), (0.2281, 4.925, -10.42), (0.4474, 4.827, -10.42), (-0.4474, 4.827, -10.42), (-0.2281, 4.925, -10.42), (0.4474, -4.812, -9.544), (0.2281, -4.91, -9.544), (3.306e-07, -4.943, -9.544), (-0.2281, -4.91, -9.544), (-0.4474, -4.812, -9.544), (0.4474, -4.812, -10.42), (0.2281, -4.91, -10.42), (6.046e-07, -4.943, -10.42), (-0.2281, -4.91, -10.42), (-0.4474, -4.812, -10.42), (2.113e-07, 1.0, -4.069), (0.1951, 0.9808, -4.069), (0.3827, 0.9239, -4.069), (0.5556, 0.8315, -4.069), (0.7071, 0.7072, -4.069), (0.8315, 0.5556, -4.069), (0.9239, 0.3827, -4.069), (0.9808, 0.1951, -4.069), (1.0, 4.853e-05, -4.069), (0.9808, -0.195, -4.069), (0.9239, -0.3826, -4.069), (0.8315, -0.5555, -4.069), (0.7071, -0.7071, -4.069), (0.5556, -0.8314, -4.069), (0.3827, -0.9238, -4.069), (0.1951, -0.9807, -4.069), (2.113e-07, -1.0, -4.069), (-0.1951, -0.9807, -4.069), (-0.3827, -0.9238, -4.069), (-0.5556, -0.8314, -4.069), (-0.7071, -0.7071, -4.069), (-0.8315, -0.5555, -4.069), (-0.9239, -0.3826, -4.069), (-0.9808, -0.195, -4.069), (-1.0, 4.853e-05, -4.069), (-0.9808, 0.1951, -4.069), (-0.9239, 0.3827, -4.069), (-0.8315, 0.5556, -4.069), (-0.7071, 0.7072, -4.069), (-0.5556, 0.8315, -4.069), (-0.3827, 0.9239, -4.069), (-0.1951, 0.9808, -4.069), (0.1565, 0.7871, -9.423), (0.3071, 0.7414, -9.423), (0.4458, 0.6673, -9.423), (0.5674, 0.5675, -9.423), (0.6672, 0.4459, -9.423), (0.7413, 0.3071, -9.423), (0.787, 0.1566, -9.423), (0.8024, 8.553e-05, -9.423), (0.787, -0.1565, -9.423), (0.7413, -0.307, -9.423), (0.6672, -0.4457, -9.423), (0.5674, -0.5673, -9.423), (0.4458, -0.6671, -9.423), (0.3071, -0.7412, -9.423), (0.1565, -0.7869, -9.423), (3.749e-07, -0.8023, -9.423), (-0.1565, -0.7869, -9.423), (-0.3071, -0.7412, -9.423), (-0.4458, -0.6671, -9.423), (-0.5674, -0.5673, -9.423), (-0.6672, -0.4457, -9.423), (-0.7413, -0.307, -9.423), (-0.787, -0.1565, -9.423), (-0.8024, 8.553e-05, -9.423), (-0.787, 0.1566, -9.423), (-0.7413, 0.3071, -9.423), (-0.6672, 0.4459, -9.423), (-0.5674, 0.5675, -9.423), (-0.4458, 0.6673, -9.423), (-0.3071, 0.7414, -9.423), (-0.1565, 0.7871, -9.423), (3.749e-07, 0.8025, -9.423)], [], [(116, 1, 3, 117), (117, 3, 5, 118), (118, 5, 7, 119), (119, 7, 9, 120), (120, 9, 11, 121), (121, 11, 13, 122), (122, 13, 15, 123), (123, 15, 17, 124), (124, 17, 19, 125), (125, 19, 21, 126), (126, 21, 23, 127), (127, 23, 25, 128), (128, 25, 27, 129), (129, 27, 29, 130), (130, 29, 31, 131), (131, 31, 33, 132), (132, 33, 35, 133), (133, 35, 37, 134), (134, 37, 39, 135), (135, 39, 41, 136), (136, 41, 43, 137), (137, 43, 45, 138), (138, 45, 47, 139), (139, 47, 49, 140), (140, 49, 51, 141), (141, 51, 53, 142), (142, 53, 55, 143), (143, 55, 57, 144), (144, 57, 59, 145), (145, 59, 61, 146), (3, 1, 63, 61, 59, 57, 55, 53, 51, 49, 47, 45, 43, 41, 39, 37, 35, 33, 31, 29, 27, 25, 23, 21, 19, 17, 15, 13, 11, 9, 7, 5), (146, 61, 63, 147), (147, 63, 1, 116), (58, 60, 94, 93), (64, 65, 66, 67, 68, 69, 70, 71, 72, 73, 74, 75, 76, 77, 78, 79, 80, 81, 82, 83, 84, 85, 86, 87, 88, 89, 90, 91, 92, 93, 94, 95), (14, 16, 72, 71), (34, 36, 110, 109), (50, 52, 90, 89), (6, 8, 68, 67), (24, 26, 77, 76), (42, 44, 86, 85), (4, 66, 103, 98), (16, 18, 73, 72), (82, 81, 114, 115), (52, 54, 91, 90), (8, 10, 69, 68), (26, 28, 78, 77), (44, 46, 87, 86), (95, 94, 104, 105), (0, 2, 97, 96), (18, 20, 74, 73), (36, 38, 83, 82), (54, 56, 92, 91), (10, 12, 70, 69), (78, 28, 106, 111), (46, 48, 88, 87), (60, 62, 100, 99), (20, 22, 75, 74), (38, 40, 84, 83), (56, 58, 93, 92), (12, 14, 71, 70), (81, 80, 113, 114), (48, 50, 89, 88), (4, 6, 67, 66), (22, 24, 76, 75), (40, 42, 85, 84), (99, 100, 105, 104), (96, 97, 102, 101), (100, 96, 101, 105), (97, 98, 103, 102), (2, 4, 98, 97), (65, 64, 101, 102), (64, 95, 105, 101), (66, 65, 102, 103), (94, 60, 99, 104), (62, 0, 96, 100), (108, 109, 114, 113), (109, 110, 115, 114), (106, 107, 112, 111), (107, 108, 113, 112), (36, 82, 115, 110), (79, 78, 111, 112), (32, 34, 109, 108), (30, 32, 108, 107), (28, 30, 107, 106), (80, 79, 112, 113), (178, 147, 116, 179), (177, 146, 147, 178), (176, 145, 146, 177), (175, 144, 145, 176), (174, 143, 144, 175), (173, 142, 143, 174), (172, 141, 142, 173), (171, 140, 141, 172), (170, 139, 140, 171), (169, 138, 139, 170), (168, 137, 138, 169), (167, 136, 137, 168), (166, 135, 136, 167), (165, 134, 135, 166), (164, 133, 134, 165), (163, 132, 133, 164), (162, 131, 132, 163), (161, 130, 131, 162), (160, 129, 130, 161), (159, 128, 129, 160), (158, 127, 128, 159), (157, 126, 127, 158), (156, 125, 126, 157), (155, 124, 125, 156), (154, 123, 124, 155), (153, 122, 123, 154), (152, 121, 122, 153), (151, 120, 121, 152), (150, 119, 120, 151), (149, 118, 119, 150), (148, 117, 118, 149), (179, 116, 117, 148), (0, 179, 148, 2), (2, 148, 149, 4), (4, 149, 150, 6), (6, 150, 151, 8), (8, 151, 152, 10), (10, 152, 153, 12), (12, 153, 154, 14), (14, 154, 155, 16), (16, 155, 156, 18), (18, 156, 157, 20), (20, 157, 158, 22), (22, 158, 159, 24), (24, 159, 160, 26), (26, 160, 161, 28), (28, 161, 162, 30), (30, 162, 163, 32), (32, 163, 164, 34), (34, 164, 165, 36), (36, 165, 166, 38), (38, 166, 167, 40), (40, 167, 168, 42), (42, 168, 169, 44), (44, 169, 170, 46), (46, 170, 171, 48), (48, 171, 172, 50), (50, 172, 173, 52), (52, 173, 174, 54), (54, 174, 175, 56), (56, 175, 176, 58), (58, 176, 177, 60), (60, 177, 178, 62), (62, 178, 179, 0)])
_uv = me_cylinder.uv_layers.new(name='UVMap')
_uv.uv.foreach_set('vector', [1.0, 0.9413, 1.0, 1.0, 0.9688, 1.0, 0.9688, 0.9413, 0.9688, 0.9413, 0.9688, 1.0, 0.9375, 1.0, 0.9375, 0.9413, 0.9375, 0.9413, 0.9375, 1.0, 0.9062, 1.0, 0.9062, 0.9413, 0.9062, 0.9413, 0.9062, 1.0, 0.875, 1.0, 0.875, 0.9413, 0.875, 0.9413, 0.875, 1.0, 0.8438, 1.0, 0.8438, 0.9413, 0.8438, 0.9413, 0.8438, 1.0, 0.8125, 1.0, 0.8125, 0.9413, 0.8125, 0.9413, 0.8125, 1.0, 0.7812, 1.0, 0.7812, 0.9413, 0.7812, 0.9413, 0.7812, 1.0, 0.75, 1.0, 0.75, 0.9413, 0.75, 0.9413, 0.75, 1.0, 0.7188, 1.0, 0.7188, 0.9413, 0.7188, 0.9413, 0.7188, 1.0, 0.6875, 1.0, 0.6875, 0.9413, 0.6875, 0.9413, 0.6875, 1.0, 0.6562, 1.0, 0.6562, 0.9413, 0.6562, 0.9413, 0.6562, 1.0, 0.625, 1.0, 0.625, 0.9413, 0.625, 0.9413, 0.625, 1.0, 0.5938, 1.0, 0.5938, 0.9413, 0.5938, 0.9413, 0.5938, 1.0, 0.5625, 1.0, 0.5625, 0.9413, 0.5625, 0.9413, 0.5625, 1.0, 0.5312, 1.0, 0.5312, 0.9413, 0.5312, 0.9413, 0.5312, 1.0, 0.5, 1.0, 0.5, 0.9413, 0.5, 0.9413, 0.5, 1.0, 0.4688, 1.0, 0.4688, 0.9413, 0.4688, 0.9413, 0.4688, 1.0, 0.4375, 1.0, 0.4375, 0.9413, 0.4375, 0.9413, 0.4375, 1.0, 0.4062, 1.0, 0.4062, 0.9413, 0.4062, 0.9413, 0.4062, 1.0, 0.375, 1.0, 0.375, 0.9413, 0.375, 0.9413, 0.375, 1.0, 0.3438, 1.0, 0.3437, 0.9413, 0.3437, 0.9413, 0.3438, 1.0, 0.3125, 1.0, 0.3125, 0.9413, 0.3125, 0.9413, 0.3125, 1.0, 0.2812, 1.0, 0.2812, 0.9413, 0.2812, 0.9413, 0.2812, 1.0, 0.25, 1.0, 0.25, 0.9413, 0.25, 0.9413, 0.25, 1.0, 0.2188, 1.0, 0.2188, 0.9413, 0.2188, 0.9413, 0.2188, 1.0, 0.1875, 1.0, 0.1875, 0.9413, 0.1875, 0.9413, 0.1875, 1.0, 0.1562, 1.0, 0.1562, 0.9413, 0.1562, 0.9413, 0.1562, 1.0, 0.125, 1.0, 0.125, 0.9413, 0.125, 0.9413, 0.125, 1.0, 0.09375, 1.0, 0.09375, 0.9413, 0.09375, 0.9413, 0.09375, 1.0, 0.0625, 1.0, 0.0625, 0.9413, 0.2968, 0.4854, 0.25, 0.49, 0.2032, 0.4854, 0.1582, 0.4717, 0.1167, 0.4496, 0.08029, 0.4197, 0.05045, 0.3833, 0.02827, 0.3418, 0.01461, 0.2968, 0.01, 0.25, 0.01461, 0.2032, 0.02827, 0.1582, 0.05045, 0.1167, 0.08029, 0.08029, 0.1167, 0.05045, 0.1582, 0.02827, 0.2032, 0.01461, 0.25, 0.01, 0.2968, 0.01461, 0.3418, 0.02827, 0.3833, 0.05045, 0.4197, 0.08029, 0.4496, 0.1167, 0.4717, 0.1582, 0.4854, 0.2032, 0.49, 0.25, 0.4854, 0.2968, 0.4717, 0.3418, 0.4496, 0.3833, 0.4197, 0.4197, 0.3833, 0.4496, 0.3418, 0.4717, 0.0625, 0.9413, 0.0625, 1.0, 0.03125, 1.0, 0.03125, 0.9413, 0.03125, 0.9413, 0.03125, 1.0, 0.0, 1.0, 0.0, 0.9413, 0.09375, 0.5, 0.0625, 0.5, 0.0625, 0.5, 0.09375, 0.5, 0.75, 0.49, 0.7968, 0.4854, 0.8418, 0.4717, 0.8833, 0.4496, 0.9197, 0.4197, 0.9496, 0.3833, 0.9717, 0.3418, 0.9854, 0.2968, 0.99, 0.25, 0.9854, 0.2032, 0.9717, 0.1582, 0.9496, 0.1167, 0.9197, 0.08029, 0.8833, 0.05045, 0.8418, 0.02827, 0.7968, 0.01461, 0.75, 0.01, 0.7032, 0.01461, 0.6582, 0.02827, 0.6167, 0.05045, 0.5803, 0.08029, 0.5504, 0.1167, 0.5283, 0.1582, 0.5146, 0.2032, 0.51, 0.25, 0.5146, 0.2968, 0.5283, 0.3418, 0.5504, 0.3833, 0.5803, 0.4197, 0.6167, 0.4496, 0.6582, 0.4717, 0.7032, 0.4854, 0.7812, 0.5, 0.75, 0.5, 0.75, 0.5, 0.7812, 0.5, 0.4688, 0.5, 0.4375, 0.5, 0.4375, 0.5, 0.4688, 0.5, 0.2188, 0.5, 0.1875, 0.5, 0.1875, 0.5, 0.2188, 0.5, 0.9062, 0.5, 0.875, 0.5, 0.875, 0.5, 0.9062, 0.5, 0.625, 0.5, 0.5938, 0.5, 0.5938, 0.5, 0.625, 0.5, 0.3438, 0.5, 0.3125, 0.5, 0.3125, 0.5, 0.3438, 0.5, 0.9375, 0.5, 0.9375, 0.5, 0.9375, 0.5, 0.9375, 0.5, 0.75, 0.5, 0.7188, 0.5, 0.7188, 0.5, 0.75, 0.5, 0.6582, 0.02827, 0.7032, 0.01461, 0.7032, 0.01461, 0.6582, 0.02827, 0.1875, 0.5, 0.1562, 0.5, 0.1562, 0.5, 0.1875, 0.5, 0.875, 0.5, 0.8438, 0.5, 0.8438, 0.5, 0.875, 0.5, 0.5938, 0.5, 0.5625, 0.5, 0.5625, 0.5, 0.5938, 0.5, 0.3125, 0.5, 0.2812, 0.5, 0.2812, 0.5, 0.3125, 0.5, 0.7032, 0.4854, 0.6582, 0.4717, 0.6582, 0.4717, 0.7032, 0.4854, 1.0, 0.5, 0.9688, 0.5, 0.9688, 0.5, 1.0, 0.5, 0.7188, 0.5, 0.6875, 0.5, 0.6875, 0.5, 0.7188, 0.5, 0.4375, 0.5, 0.4062, 0.5, 0.4062, 0.5, 0.4375, 0.5, 0.1562, 0.5, 0.125, 0.5, 0.125, 0.5, 0.1562, 0.5, 0.8438, 0.5, 0.8125, 0.5, 0.8125, 0.5, 0.8438, 0.5, 0.5625, 0.5, 0.5625, 0.5, 0.5625, 0.5, 0.5625, 0.5, 0.2812, 0.5, 0.25, 0.5, 0.25, 0.5, 0.2812, 0.5, 0.0625, 0.5, 0.03125, 0.5, 0.03125, 0.5, 0.0625, 0.5, 0.6875, 0.5, 0.6562, 0.5, 0.6562, 0.5, 0.6875, 0.5, 0.4062, 0.5, 0.375, 0.5, 0.375, 0.5, 0.4062, 0.5, 0.125, 0.5, 0.09375, 0.5, 0.09375, 0.5, 0.125, 0.5, 0.8125, 0.5, 0.7812, 0.5, 0.7812, 0.5, 0.8125, 0.5, 0.7032, 0.01461, 0.75, 0.01, 0.75, 0.01, 0.7032, 0.01461, 0.25, 0.5, 0.2188, 0.5, 0.2188, 0.5, 0.25, 0.5, 0.9375, 0.5, 0.9062, 0.5, 0.9062, 0.5, 0.9375, 0.5, 0.6562, 0.5, 0.625, 0.5, 0.625, 0.5, 0.6562, 0.5, 0.375, 0.5, 0.3438, 0.5, 0.3438, 0.5, 0.375, 0.5, 0.0625, 0.5, 0.03125, 0.5, 0.03125, 0.5, 0.0625, 0.5, 1.0, 0.5, 0.9688, 0.5, 0.9688, 0.5, 1.0, 0.5, 0.03125, 0.5, 0.0, 0.5, 0.0, 0.5, 0.03125, 0.5, 0.9688, 0.5, 0.9375, 0.5, 0.9375, 0.5, 0.9688, 0.5, 0.9688, 0.5, 0.9375, 0.5, 0.9375, 0.5, 0.9688, 0.5, 0.7968, 0.4854, 0.75, 0.49, 0.75, 0.49, 0.7968, 0.4854, 0.75, 0.49, 0.7032, 0.4854, 0.7032, 0.4854, 0.75, 0.49, 0.8418, 0.4717, 0.7968, 0.4854, 0.7968, 0.4854, 0.8418, 0.4717, 0.0625, 0.5, 0.0625, 0.5, 0.0625, 0.5, 0.0625, 0.5, 0.03125, 0.5, 0.0, 0.5, 0.0, 0.5, 0.03125, 0.5, 0.5, 0.5, 0.4688, 0.5, 0.4688, 0.5, 0.5, 0.5, 0.4688, 0.5, 0.4375, 0.5, 0.4375, 0.5, 0.4688, 0.5, 0.5625, 0.5, 0.5312, 0.5, 0.5312, 0.5, 0.5625, 0.5, 0.5312, 0.5, 0.5, 0.5, 0.5, 0.5, 0.5312, 0.5, 0.4375, 0.5, 0.4375, 0.5, 0.4375, 0.5, 0.4375, 0.5, 0.7968, 0.01461, 0.8418, 0.02827, 0.8418, 0.02827, 0.7968, 0.01461, 0.5, 0.5, 0.4688, 0.5, 0.4688, 0.5, 0.5, 0.5, 0.5312, 0.5, 0.5, 0.5, 0.5, 0.5, 0.5312, 0.5, 0.5625, 0.5, 0.5312, 0.5, 0.5312, 0.5, 0.5625, 0.5, 0.75, 0.01, 0.7968, 0.01461, 0.7968, 0.01461, 0.75, 0.01, 0.03125, 0.5237, 0.03125, 0.9413, 0.0, 0.9413, 0.0, 0.5237, 0.0625, 0.5237, 0.0625, 0.9413, 0.03125, 0.9413, 0.03125, 0.5237, 0.09375, 0.5237, 0.09375, 0.9413, 0.0625, 0.9413, 0.0625, 0.5237, 0.125, 0.5237, 0.125, 0.9413, 0.09375, 0.9413, 0.09375, 0.5237, 0.1562, 0.5237, 0.1562, 0.9413, 0.125, 0.9413, 0.125, 0.5237, 0.1875, 0.5237, 0.1875, 0.9413, 0.1562, 0.9413, 0.1562, 0.5237, 0.2188, 0.5237, 0.2188, 0.9413, 0.1875, 0.9413, 0.1875, 0.5237, 0.25, 0.5237, 0.25, 0.9413, 0.2188, 0.9413, 0.2188, 0.5237, 0.2812, 0.5237, 0.2812, 0.9413, 0.25, 0.9413, 0.25, 0.5237, 0.3125, 0.5237, 0.3125, 0.9413, 0.2812, 0.9413, 0.2812, 0.5237, 0.3438, 0.5237, 0.3437, 0.9413, 0.3125, 0.9413, 0.3125, 0.5237, 0.375, 0.5237, 0.375, 0.9413, 0.3437, 0.9413, 0.3438, 0.5237, 0.4062, 0.5237, 0.4062, 0.9413, 0.375, 0.9413, 0.375, 0.5237, 0.4375, 0.5237, 0.4375, 0.9413, 0.4062, 0.9413, 0.4062, 0.5237, 0.4688, 0.5237, 0.4688, 0.9413, 0.4375, 0.9413, 0.4375, 0.5237, 0.5, 0.5237, 0.5, 0.9413, 0.4688, 0.9413, 0.4688, 0.5237, 0.5312, 0.5237, 0.5312, 0.9413, 0.5, 0.9413, 0.5, 0.5237, 0.5625, 0.5237, 0.5625, 0.9413, 0.5312, 0.9413, 0.5312, 0.5237, 0.5938, 0.5237, 0.5938, 0.9413, 0.5625, 0.9413, 0.5625, 0.5237, 0.625, 0.5237, 0.625, 0.9413, 0.5938, 0.9413, 0.5938, 0.5237, 0.6562, 0.5237, 0.6562, 0.9413, 0.625, 0.9413, 0.625, 0.5237, 0.6875, 0.5237, 0.6875, 0.9413, 0.6562, 0.9413, 0.6562, 0.5237, 0.7188, 0.5237, 0.7188, 0.9413, 0.6875, 0.9413, 0.6875, 0.5237, 0.75, 0.5237, 0.75, 0.9413, 0.7188, 0.9413, 0.7188, 0.5237, 0.7812, 0.5237, 0.7812, 0.9413, 0.75, 0.9413, 0.75, 0.5237, 0.8125, 0.5237, 0.8125, 0.9413, 0.7812, 0.9413, 0.7812, 0.5237, 0.8438, 0.5237, 0.8438, 0.9413, 0.8125, 0.9413, 0.8125, 0.5237, 0.875, 0.5237, 0.875, 0.9413, 0.8438, 0.9413, 0.8438, 0.5237, 0.9062, 0.5237, 0.9062, 0.9413, 0.875, 0.9413, 0.875, 0.5237, 0.9375, 0.5237, 0.9375, 0.9413, 0.9062, 0.9413, 0.9062, 0.5237, 0.9688, 0.5237, 0.9688, 0.9413, 0.9375, 0.9413, 0.9375, 0.5237, 1.0, 0.5237, 1.0, 0.9413, 0.9688, 0.9413, 0.9688, 0.5237, 1.0, 0.5, 1.0, 0.5237, 0.9688, 0.5237, 0.9688, 0.5, 0.9688, 0.5, 0.9688, 0.5237, 0.9375, 0.5237, 0.9375, 0.5, 0.9375, 0.5, 0.9375, 0.5237, 0.9062, 0.5237, 0.9062, 0.5, 0.9062, 0.5, 0.9062, 0.5237, 0.875, 0.5237, 0.875, 0.5, 0.875, 0.5, 0.875, 0.5237, 0.8438, 0.5237, 0.8438, 0.5, 0.8438, 0.5, 0.8438, 0.5237, 0.8125, 0.5237, 0.8125, 0.5, 0.8125, 0.5, 0.8125, 0.5237, 0.7812, 0.5237, 0.7812, 0.5, 0.7812, 0.5, 0.7812, 0.5237, 0.75, 0.5237, 0.75, 0.5, 0.75, 0.5, 0.75, 0.5237, 0.7188, 0.5237, 0.7188, 0.5, 0.7188, 0.5, 0.7188, 0.5237, 0.6875, 0.5237, 0.6875, 0.5, 0.6875, 0.5, 0.6875, 0.5237, 0.6562, 0.5237, 0.6562, 0.5, 0.6562, 0.5, 0.6562, 0.5237, 0.625, 0.5237, 0.625, 0.5, 0.625, 0.5, 0.625, 0.5237, 0.5938, 0.5237, 0.5938, 0.5, 0.5938, 0.5, 0.5938, 0.5237, 0.5625, 0.5237, 0.5625, 0.5, 0.5625, 0.5, 0.5625, 0.5237, 0.5312, 0.5237, 0.5312, 0.5, 0.5312, 0.5, 0.5312, 0.5237, 0.5, 0.5237, 0.5, 0.5, 0.5, 0.5, 0.5, 0.5237, 0.4688, 0.5237, 0.4688, 0.5, 0.4688, 0.5, 0.4688, 0.5237, 0.4375, 0.5237, 0.4375, 0.5, 0.4375, 0.5, 0.4375, 0.5237, 0.4062, 0.5237, 0.4062, 0.5, 0.4062, 0.5, 0.4062, 0.5237, 0.375, 0.5237, 0.375, 0.5, 0.375, 0.5, 0.375, 0.5237, 0.3438, 0.5237, 0.3438, 0.5, 0.3438, 0.5, 0.3438, 0.5237, 0.3125, 0.5237, 0.3125, 0.5, 0.3125, 0.5, 0.3125, 0.5237, 0.2812, 0.5237, 0.2812, 0.5, 0.2812, 0.5, 0.2812, 0.5237, 0.25, 0.5237, 0.25, 0.5, 0.25, 0.5, 0.25, 0.5237, 0.2188, 0.5237, 0.2188, 0.5, 0.2188, 0.5, 0.2188, 0.5237, 0.1875, 0.5237, 0.1875, 0.5, 0.1875, 0.5, 0.1875, 0.5237, 0.1562, 0.5237, 0.1562, 0.5, 0.1562, 0.5, 0.1562, 0.5237, 0.125, 0.5237, 0.125, 0.5, 0.125, 0.5, 0.125, 0.5237, 0.09375, 0.5237, 0.09375, 0.5, 0.09375, 0.5, 0.09375, 0.5237, 0.0625, 0.5237, 0.0625, 0.5, 0.0625, 0.5, 0.0625, 0.5237, 0.03125, 0.5237, 0.03125, 0.5, 0.03125, 0.5, 0.03125, 0.5237, 0.0, 0.5237, 0.0, 0.5])
me_cylinder.update()
me_cube_001 = bpy.data.meshes.new('Cube.001')
me_cube_001.from_pydata([(-29.99, -1.517e-06, -1.762e-06), (-29.99, -1.517e-06, 1.762e-06), (-29.99, 1.517e-06, -1.762e-06), (-29.99, 1.517e-06, 1.762e-06), (1.0, -0.3679, -0.4274), (1.0, -0.3679, 0.4274), (1.0, 0.3679, -0.4274), (1.0, 0.3679, 0.4274), (-29.99, 0.0, -1.762e-06), (-29.99, 0.0, 1.762e-06), (1.0, 0.0, -0.4274), (1.0, 0.0, 0.4274), (-29.99, -4.123e-06, 0.0), (-29.99, 4.123e-06, 0.0), (1.0, 1.0, 0.0), (1.0, -1.0, 0.0), (1.0, 0.0, 0.0), (-29.99, 0.0, 0.0), (-25.13, 0.2797, -0.3249), (-25.13, 0.2797, 0.3249), (-25.13, -0.2797, -0.3249), (-25.13, -0.2797, 0.3249), (-25.13, 0.0, 0.3249), (-25.13, 0.0, -0.3249), (-25.13, -0.7602, 0.0), (-25.13, 0.7602, 0.0), (-9.192, 0.3679, 0.4274), (-9.192, -0.3679, -0.4274), (-9.192, 0.0, 0.4274), (-9.192, 1.0, 0.0), (-9.192, 0.3679, -0.4274), (-9.192, -0.3679, 0.4274), (-9.192, 0.0, -0.4274), (-9.192, -1.0, 0.0)], [], [(17, 9, 3, 13), (29, 26, 7, 14), (16, 11, 5, 15), (24, 21, 1, 12), (32, 10, 4, 27), (22, 9, 1, 21), (19, 3, 9, 22), (30, 6, 10, 32), (14, 7, 11, 16), (12, 1, 9, 17), (0, 12, 17, 8), (6, 14, 16, 10), (20, 24, 12, 0), (10, 16, 15, 4), (30, 29, 14, 6), (8, 17, 13, 2), (2, 13, 25, 18), (27, 33, 24, 20), (2, 18, 23, 8), (26, 19, 22, 28), (28, 22, 21, 31), (8, 23, 20, 0), (33, 31, 21, 24), (13, 3, 19, 25), (15, 5, 31, 33), (11, 28, 31, 5), (7, 26, 28, 11), (4, 15, 33, 27), (18, 25, 29, 30), (18, 30, 32, 23), (23, 32, 27, 20), (25, 19, 26, 29)])
_uv = me_cube_001.uv_layers.new(name='UVMap')
_uv.uv.foreach_set('vector', [0.5, 0.125, 0.625, 0.125, 0.625, 0.25, 0.5, 0.25, 0.5, 0.4178, 0.625, 0.4178, 0.625, 0.5, 0.5, 0.5, 0.5, 0.625, 0.625, 0.625, 0.625, 0.75, 0.5, 0.75, 0.5, 0.9608, 0.625, 0.9608, 0.625, 1.0, 0.5, 1.0, 0.2928, 0.625, 0.375, 0.625, 0.375, 0.75, 0.2928, 0.75, 0.8358, 0.625, 0.875, 0.625, 0.875, 0.75, 0.8358, 0.75, 0.8358, 0.5, 0.875, 0.5, 0.875, 0.625, 0.8358, 0.625, 0.2928, 0.5, 0.375, 0.5, 0.375, 0.625, 0.2928, 0.625, 0.5, 0.5, 0.625, 0.5, 0.625, 0.625, 0.5, 0.625, 0.5, 0.0, 0.625, 0.0, 0.625, 0.125, 0.5, 0.125, 0.375, 0.0, 0.5, 0.0, 0.5, 0.125, 0.375, 0.125, 0.375, 0.5, 0.5, 0.5, 0.5, 0.625, 0.375, 0.625, 0.375, 0.9608, 0.5, 0.9608, 0.5, 1.0, 0.375, 1.0, 0.375, 0.625, 0.5, 0.625, 0.5, 0.75, 0.375, 0.75, 0.375, 0.4178, 0.5, 0.4178, 0.5, 0.5, 0.375, 0.5, 0.375, 0.125, 0.5, 0.125, 0.5, 0.25, 0.375, 0.25, 0.375, 0.25, 0.5, 0.25, 0.5, 0.2892, 0.375, 0.2892, 0.375, 0.8322, 0.5, 0.8322, 0.5, 0.9608, 0.375, 0.9608, 0.125, 0.5, 0.1642, 0.5, 0.1642, 0.625, 0.125, 0.625, 0.7072, 0.5, 0.8358, 0.5, 0.8358, 0.625, 0.7072, 0.625, 0.7072, 0.625, 0.8358, 0.625, 0.8358, 0.75, 0.7072, 0.75, 0.125, 0.625, 0.1642, 0.625, 0.1642, 0.75, 0.125, 0.75, 0.5, 0.8322, 0.625, 0.8322, 0.625, 0.9608, 0.5, 0.9608, 0.5, 0.25, 0.625, 0.25, 0.625, 0.2892, 0.5, 0.2892, 0.5, 0.75, 0.625, 0.75, 0.625, 0.8322, 0.5, 0.8322, 0.625, 0.625, 0.7072, 0.625, 0.7072, 0.75, 0.625, 0.75, 0.625, 0.5, 0.7072, 0.5, 0.7072, 0.625, 0.625, 0.625, 0.375, 0.75, 0.5, 0.75, 0.5, 0.8322, 0.375, 0.8322, 0.375, 0.2892, 0.5, 0.2892, 0.5, 0.4178, 0.375, 0.4178, 0.1642, 0.5, 0.2928, 0.5, 0.2928, 0.625, 0.1642, 0.625, 0.1642, 0.625, 0.2928, 0.625, 0.2928, 0.75, 0.1642, 0.75, 0.5, 0.2892, 0.625, 0.2892, 0.625, 0.4178, 0.5, 0.4178])
me_cube_001.update()

# ---- objects
ob_torus = bpy.data.objects.new('Torus', me_torus)
ob_cylinder = bpy.data.objects.new('Cylinder', me_cylinder)
ob_cube = bpy.data.objects.new('Cube', me_cube_001)

# ---- transforms, parenting, visibility, modifiers, constraints
ob_torus.location = (0.0, 0.0, 0.0)
ob_torus.scale = (1.68, 1.68, 4.429)
ob_cylinder.location = (-2.841, 0.0, 0.0)
ob_cylinder.rotation_euler = (0.0, 1.571, 1.004e-05)
ob_cube.location = (-13.98, 0.0, 0.0)

# ---- collection membership
col_collection.objects.link(ob_torus)
col_collection.objects.link(ob_cylinder)
col_collection.objects.link(ob_cube)

# ---- scene / render settings (as saved in the file)
scene.frame_start = 1; scene.frame_end = 250; scene.frame_set(1)
scene.render.engine = 'BLENDER_EEVEE_NEXT'
scene.cycles.sampling_pattern = 'TABULATED_SOBOL'
scene.eevee.ray_tracing_options.trace_max_roughness = 0.0
bpy.context.view_layer.update()

# ---- added for rendering (the .blend has no active camera and no usable light): camera, sun
cam_auto = bpy.data.cameras.new('AutoCamera')
cam_auto.lens = 50.0
cam_auto.sensor_width = 36.0
cam_auto.clip_end = 1000.0
ob_auto_camera = bpy.data.objects.new('AutoCamera', cam_auto)
scene.collection.objects.link(ob_auto_camera)
ob_auto_camera.location = (21.7338, -51.6063, 34.4091)
ob_auto_camera.rotation_euler = (1.09748, -7.21219e-08, 0.694738)
scene.camera = ob_auto_camera
light_auto_sun = bpy.data.lights.new('AutoSun', 'SUN')
light_auto_sun.energy = 3.0
light_auto_sun.angle = 0.0523599
ob_auto_sun = bpy.data.objects.new('AutoSun', light_auto_sun)
scene.collection.objects.link(ob_auto_sun)
ob_auto_sun.rotation_euler = (0.872665, 0.174533, 0.523599)
bpy.context.view_layer.update()
